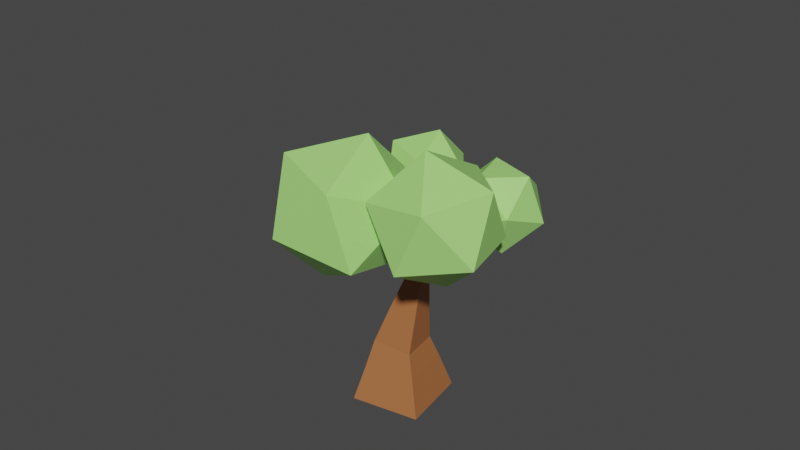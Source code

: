 # Source: Tree.blend  (saved by Blender 3.3.6; exported with 4.5.12 LTS)
import bpy
from mathutils import Matrix  # noqa: F401  (used for matrix-valued properties, if any)

bpy.ops.wm.read_factory_settings(use_empty=True)
scene = bpy.context.scene
scene.name = 'Scene'

# ---- collections
col_collection = bpy.data.collections.new('Collection'); scene.collection.children.link(col_collection)

# ---- materials (node trees are filled in below, after node groups)
mat_material = bpy.data.materials.new('Material')
mat_material.alpha_threshold = 0.0
mat_material.use_transparent_shadow = False
mat_material.line_color = (0.0, 0.0, 0.0, 1.0)
mat_material_009 = bpy.data.materials.new('Material.009')
mat_material_009.use_transparent_shadow = False
mat_material_009.diffuse_color = (0.4117, 0.147, 0.05064, 1.0)
mat_material_009.roughness = 0.5
mat_material_010 = bpy.data.materials.new('Material.010')
mat_material_010.use_transparent_shadow = False
mat_material_010.diffuse_color = (0.3859, 0.8, 0.203, 1.0)
mat_material_010.roughness = 0.5

# ---- material node trees
mat_material.use_nodes = True; mat_material.node_tree.nodes.clear()
_N = mat_material.node_tree.nodes; _L = mat_material.node_tree.links
n0 = _N.new('ShaderNodeOutputMaterial'); n0.name = 'Material Output'; n0.location = (300, 300)
n1 = _N.new('ShaderNodeBsdfPrincipled'); n1.name = 'Principled BSDF'; n1.location = (10, 300)
n1.distribution = 'GGX'
n1.subsurface_method = 'RANDOM_WALK_SKIN'
n1.inputs[2].default_value = 0.4
n1.inputs[3].default_value = 1.45
n1.inputs[27].default_value = (0.0, 0.0, 0.0, 1.0)
n1.inputs[28].default_value = 1.0
_L.new(n1.outputs[0], n0.inputs[0])
n0.is_active_output = True
mat_material_009.use_nodes = True; mat_material_009.node_tree.nodes.clear()
_N = mat_material_009.node_tree.nodes; _L = mat_material_009.node_tree.links
n0 = _N.new('ShaderNodeBsdfPrincipled'); n0.name = 'Principled BSDF'; n0.location = (10, 300)
n0.distribution = 'GGX'
n0.subsurface_method = 'RANDOM_WALK_SKIN'
n0.inputs[0].default_value = (0.4117, 0.147, 0.05064, 1.0)
n0.inputs[3].default_value = 1.45
n0.inputs[27].default_value = (0.0, 0.0, 0.0, 1.0)
n0.inputs[28].default_value = 1.0
n1 = _N.new('ShaderNodeOutputMaterial'); n1.name = 'Material Output'; n1.location = (300, 300)
n2 = _N.new('ShaderNodeNormalMap'); n2.name = 'Normal Map'; n2.location = (-300, -300)
n2.label = 'Normal/Map'
n2.inputs[0].default_value = 0.0
_L.new(n0.outputs[0], n1.inputs[0])
_L.new(n2.outputs[0], n0.inputs[5])
n1.is_active_output = True
mat_material_010.use_nodes = True; mat_material_010.node_tree.nodes.clear()
_N = mat_material_010.node_tree.nodes; _L = mat_material_010.node_tree.links
n0 = _N.new('ShaderNodeBsdfPrincipled'); n0.name = 'Principled BSDF'; n0.location = (10, 300)
n0.distribution = 'GGX'
n0.subsurface_method = 'RANDOM_WALK_SKIN'
n0.inputs[0].default_value = (0.3859, 0.8, 0.203, 1.0)
n0.inputs[3].default_value = 1.45
n0.inputs[27].default_value = (0.0, 0.0, 0.0, 1.0)
n0.inputs[28].default_value = 1.0
n1 = _N.new('ShaderNodeOutputMaterial'); n1.name = 'Material Output'; n1.location = (300, 300)
n2 = _N.new('ShaderNodeNormalMap'); n2.name = 'Normal Map'; n2.location = (-300, -300)
n2.label = 'Normal/Map'
n2.inputs[0].default_value = 0.0
_L.new(n0.outputs[0], n1.inputs[0])
_L.new(n2.outputs[0], n0.inputs[5])
n1.is_active_output = True

# ---- world
world_world = bpy.data.worlds.new('World'); scene.world = world_world
world_world.use_nodes = True; world_world.node_tree.nodes.clear()
_N = world_world.node_tree.nodes; _L = world_world.node_tree.links
n0 = _N.new('ShaderNodeOutputWorld'); n0.name = 'World Output'; n0.location = (300, 300)
n1 = _N.new('ShaderNodeBackground'); n1.name = 'Background'; n1.location = (10, 300)
n1.inputs[0].default_value = (0.05088, 0.05088, 0.05088, 1.0)
_L.new(n1.outputs[0], n0.inputs[0])
n0.is_active_output = True
world_world.color = (0.05088, 0.05088, 0.05088)
world_world.use_sun_shadow = False
world_world.sun_shadow_jitter_overblur = 0.0

# ---- meshes
me_cube = bpy.data.meshes.new('Cube')
me_cube.from_pydata([(1.0, 1.0, 1.0), (1.0, 1.0, -1.0), (1.0, -1.0, 1.0), (1.0, -1.0, -1.0), (-1.0, 1.0, 1.0), (-1.0, 1.0, -1.0), (-1.0, -1.0, 1.0), (-1.0, -1.0, -1.0)], [], [(0, 4, 6, 2), (3, 2, 6, 7), (7, 6, 4, 5), (5, 1, 3, 7), (1, 0, 2, 3), (5, 4, 0, 1)])
_uv = me_cube.uv_layers.new(name='UVMap')
_uv.uv.foreach_set('vector', [0.625, 0.5, 0.875, 0.5, 0.875, 0.75, 0.625, 0.75, 0.375, 0.75, 0.625, 0.75, 0.625, 1.0, 0.375, 1.0, 0.375, 0.0, 0.625, 0.0, 0.625, 0.25, 0.375, 0.25, 0.125, 0.5, 0.375, 0.5, 0.375, 0.75, 0.125, 0.75, 0.375, 0.5, 0.625, 0.5, 0.625, 0.75, 0.375, 0.75, 0.375, 0.25, 0.625, 0.25, 0.625, 0.5, 0.375, 0.5])
me_cube.materials.append(mat_material)
me_cube.use_mirror_vertex_groups = False
me_cube.update()
me_cube_092 = bpy.data.meshes.new('Cube.092')
me_cube_092.from_pydata([(2.345, 1.333, -0.02482), (2.422, -1.515, -0.02482), (-0.4252, -1.592, 0.02482), (-0.5024, 1.256, 0.02482), (1.762, 0.6769, 2.542), (1.804, -0.8917, 2.541), (0.2438, -0.9339, 2.382), (0.2013, 0.6347, 2.384), (-1.446, -0.8793, 6.712), (-1.512, -0.6834, 6.708), (-1.401, -0.6431, 6.878), (-1.335, -0.839, 6.881), (-0.2604, 2.335, 8.39), (-0.1032, 2.201, 8.39), (-0.192, 2.097, 8.545), (-0.3492, 2.231, 8.545), (-1.795, 1.808, 8.365), (-1.687, 1.984, 8.365), (-1.56, 1.906, 8.508), (-1.668, 1.73, 8.508), (1.382, -1.868, 7.998), (1.196, -1.779, 7.998), (1.247, -1.673, 8.168), (1.433, -1.762, 8.168), (2.861, -0.3791, 8.289), (2.938, -0.571, 8.289), (2.823, -0.6171, 8.454), (2.746, -0.4251, 8.454), (-2.74, -1.227, 8.018), (-2.801, -1.03, 8.011), (-2.664, -0.9816, 8.158), (-2.603, -1.179, 8.166), (2.007, 0.9498, 1.42), (2.064, -1.151, 1.42), (-0.03663, -1.208, 1.457), (-0.09351, 0.8929, 1.457), (1.23, 0.446, 3.994), (1.261, -0.6941, 3.992), (0.1483, -0.724, 3.744), (0.1173, 0.4161, 3.746), (0.9306, 0.3125, 4.782), (0.9548, -0.5793, 4.78), (0.08436, -0.6027, 4.586), (0.06008, 0.2891, 4.587), (0.6803, 0.201, 5.44), (0.699, -0.4834, 5.439), (0.03092, -0.5014, 5.29), (0.01228, 0.1831, 5.291), (0.8209, -0.2355, 6.187), (0.6194, -0.6107, 6.187), (0.3714, -0.4775, 6.507), (0.5729, -0.1023, 6.507), (1.034, -0.3764, 6.442), (0.8544, -0.7103, 6.442), (0.6336, -0.5918, 6.727), (0.813, -0.2578, 6.727), (1.216, -0.4971, 6.661), (1.056, -0.7957, 6.661), (0.8583, -0.6897, 6.915), (1.019, -0.3911, 6.915), (1.381, -0.6063, 6.858), (1.238, -0.8729, 6.858), (1.062, -0.7782, 7.086), (1.205, -0.5117, 7.086), (1.534, -0.7077, 7.042), (1.407, -0.9446, 7.042), (1.25, -0.8605, 7.244), (1.378, -0.6237, 7.244), (1.679, -0.8033, 7.215), (1.566, -1.012, 7.215), (1.428, -0.938, 7.393), (1.541, -0.7292, 7.393), (-0.3197, 0.2182, 6.196), (0.02285, 0.4712, 6.196), (0.1811, 0.257, 6.528), (-0.1967, -0.04761, 6.46), (-0.4754, 0.4684, 6.461), (-0.1705, 0.6936, 6.461), (-0.02961, 0.5029, 6.757), (-0.3345, 0.2777, 6.757), (-0.6087, 0.6827, 6.689), (-0.3361, 0.884, 6.689), (-0.2102, 0.7135, 6.953), (-0.4828, 0.5122, 6.953), (-0.7294, 0.8767, 6.895), (-0.486, 1.056, 6.895), (-0.3735, 0.9042, 7.131), (-0.6169, 0.7244, 7.131), (-0.8414, 1.057, 7.086), (-0.6251, 1.216, 7.086), (-0.5252, 1.081, 7.296), (-0.7415, 0.9215, 7.296), (-0.947, 1.226, 7.266), (-0.7563, 1.367, 7.266), (-0.6682, 1.248, 7.451), (-0.8589, 1.107, 7.451), (-0.2541, -0.5522, 6.014), (-0.3985, -0.1606, 6.014), (-0.08752, -0.4907, 6.392), (-0.5457, -0.6319, 6.185), (-0.672, -0.2893, 6.185), (-0.5263, -0.2356, 6.515), (-0.4, -0.5781, 6.515), (-0.7955, -0.7002, 6.331), (-0.9063, -0.3996, 6.331), (-0.7785, -0.3525, 6.621), (-0.6677, -0.653, 6.621), (-1.022, -0.762, 6.463), (-1.118, -0.4994, 6.463), (-1.007, -0.4582, 6.716), (-0.9099, -0.7208, 6.716), (-1.231, -0.8193, 6.585), (-1.315, -0.5921, 6.585), (-1.219, -0.5564, 6.805), (-1.135, -0.7837, 6.805), (-0.8602, 1.634, 7.576), (-0.703, 1.499, 7.576), (-0.7918, 1.395, 7.731), (-0.9323, 1.521, 7.726), (-0.7602, 1.751, 7.712), (-0.603, 1.616, 7.712), (-0.6919, 1.512, 7.867), (-0.849, 1.647, 7.867), (-0.6602, 1.867, 7.847), (-0.503, 1.733, 7.847), (-0.5919, 1.629, 8.002), (-0.7491, 1.764, 8.002), (-0.5603, 1.984, 7.983), (-0.4031, 1.85, 7.983), (-0.4919, 1.746, 8.138), (-0.6491, 1.881, 8.138), (-0.4603, 2.101, 8.119), (-0.3031, 1.967, 8.119), (-0.392, 1.863, 8.274), (-0.5491, 1.997, 8.274), (-0.3603, 2.218, 8.254), (-0.2031, 2.084, 8.254), (-0.292, 1.98, 8.409), (-0.4492, 2.114, 8.409), (-1.151, 1.414, 7.578), (-1.043, 1.59, 7.578), (-1.024, 1.336, 7.721), (-1.258, 1.479, 7.709), (-1.15, 1.656, 7.709), (-1.023, 1.578, 7.852), (-1.131, 1.402, 7.852), (-1.366, 1.545, 7.84), (-1.258, 1.721, 7.84), (-1.13, 1.644, 7.983), (-1.238, 1.467, 7.983), (-1.473, 1.611, 7.972), (-1.365, 1.787, 7.972), (-1.238, 1.709, 8.115), (-1.346, 1.533, 8.115), (-1.58, 1.676, 8.103), (-1.472, 1.853, 8.103), (-1.345, 1.775, 8.246), (-1.453, 1.598, 8.246), (-1.688, 1.742, 8.234), (-1.58, 1.918, 8.234), (-1.452, 1.84, 8.377), (-1.56, 1.664, 8.377), (1.709, -1.187, 7.477), (1.523, -1.098, 7.477), (1.574, -0.9916, 7.647), (1.795, -1.048, 7.651), (1.644, -1.323, 7.581), (1.458, -1.234, 7.581), (1.508, -1.128, 7.751), (1.695, -1.217, 7.751), (1.579, -1.459, 7.685), (1.392, -1.37, 7.685), (1.443, -1.264, 7.856), (1.629, -1.354, 7.856), (1.513, -1.596, 7.79), (1.327, -1.506, 7.79), (1.378, -1.4, 7.96), (1.564, -1.49, 7.96), (1.448, -1.732, 7.894), (1.261, -1.642, 7.894), (1.312, -1.537, 8.064), (1.499, -1.626, 8.064), (1.868, -0.7772, 7.489), (1.945, -0.9692, 7.489), (1.753, -0.8233, 7.655), (2.01, -0.7203, 7.603), (2.087, -0.9123, 7.603), (1.972, -0.9583, 7.769), (1.895, -0.7664, 7.769), (2.152, -0.6635, 7.717), (2.229, -0.8554, 7.717), (2.114, -0.9015, 7.883), (2.037, -0.7095, 7.883), (2.294, -0.6066, 7.832), (2.371, -0.7985, 7.832), (2.256, -0.8446, 7.997), (2.179, -0.6526, 7.997), (2.436, -0.5497, 7.946), (2.512, -0.7417, 7.946), (2.398, -0.7877, 8.112), (2.321, -0.5958, 8.112), (2.577, -0.4928, 8.06), (2.654, -0.6848, 8.06), (2.54, -0.7308, 8.226), (2.463, -0.5389, 8.226), (2.719, -0.436, 8.174), (2.796, -0.6279, 8.174), (2.681, -0.6739, 8.34), (2.605, -0.482, 8.34), (-1.604, -0.922, 6.868), (-1.665, -0.7246, 6.861), (-1.528, -0.6766, 7.008), (-1.467, -0.8741, 7.016), (-1.746, -0.9602, 7.012), (-1.807, -0.7627, 7.004), (-1.67, -0.7148, 7.152), (-1.609, -0.9122, 7.16), (-1.888, -0.9983, 7.156), (-1.949, -0.8008, 7.148), (-1.812, -0.7529, 7.296), (-1.751, -0.9503, 7.304), (-2.03, -1.036, 7.3), (-2.091, -0.839, 7.292), (-1.954, -0.791, 7.44), (-1.893, -0.9885, 7.447), (-2.172, -1.075, 7.443), (-2.233, -0.8771, 7.436), (-2.096, -0.8291, 7.583), (-2.035, -1.027, 7.591), (-2.314, -1.113, 7.587), (-2.375, -0.9152, 7.579), (-2.238, -0.8673, 7.727), (-2.177, -1.065, 7.735), (-2.456, -1.151, 7.731), (-2.517, -0.9533, 7.723), (-2.38, -0.9054, 7.871), (-2.319, -1.103, 7.879), (-2.598, -1.189, 7.875), (-2.659, -0.9915, 7.867), (-2.522, -0.9435, 8.015), (-2.461, -1.141, 8.022)], [], [(43, 40, 36, 39), (42, 43, 39, 38), (44, 51, 48), (41, 42, 38, 37), (163, 164, 70), (96, 46, 49), (46, 45, 49), (50, 98, 49), (98, 96, 49), (141, 117, 118), (117, 141, 95, 94), (47, 73, 44), (40, 41, 37, 36), (39, 36, 4, 7), (74, 50, 51), (38, 39, 7, 6), (97, 46, 96), (97, 47, 46), (74, 75, 50), (75, 98, 50), (37, 38, 6, 5), (97, 72, 47), (72, 73, 47), (36, 37, 5, 4), (7, 4, 32, 35), (75, 72, 97), (6, 7, 35, 34), (5, 6, 34, 33), (165, 184, 164), (4, 5, 33, 32), (95, 141, 139, 92), (183, 68, 182), (35, 32, 0, 3), (34, 35, 3, 2), (33, 34, 2, 1), (183, 165, 162), (93, 92, 139, 140), (32, 33, 1, 0), (31, 30, 29, 28), (27, 26, 25, 24), (183, 162, 69, 68), (45, 44, 48, 49), (23, 22, 21, 20), (19, 18, 17, 16), (74, 51, 44, 73), (94, 116, 117), (15, 14, 13, 12), (0, 1, 2, 3), (164, 184, 71, 70), (182, 68, 71, 184), (116, 94, 93, 115), (162, 163, 70, 69), (115, 93, 140, 118), (44, 45, 41, 40), (45, 46, 42, 41), (46, 47, 43, 42), (47, 44, 40, 43), (52, 53, 49, 48), (53, 54, 50, 49), (54, 55, 51, 50), (55, 52, 48, 51), (56, 57, 53, 52), (57, 58, 54, 53), (58, 59, 55, 54), (59, 56, 52, 55), (60, 61, 57, 56), (61, 62, 58, 57), (62, 63, 59, 58), (63, 60, 56, 59), (64, 65, 61, 60), (65, 66, 62, 61), (66, 67, 63, 62), (67, 64, 60, 63), (68, 69, 65, 64), (69, 70, 66, 65), (70, 71, 67, 66), (71, 68, 64, 67), (76, 77, 73, 72), (77, 78, 74, 73), (78, 79, 75, 74), (79, 76, 72, 75), (80, 81, 77, 76), (81, 82, 78, 77), (82, 83, 79, 78), (83, 80, 76, 79), (84, 85, 81, 80), (85, 86, 82, 81), (86, 87, 83, 82), (87, 84, 80, 83), (88, 89, 85, 84), (89, 90, 86, 85), (90, 91, 87, 86), (91, 88, 84, 87), (92, 93, 89, 88), (93, 94, 90, 89), (94, 95, 91, 90), (95, 92, 88, 91), (99, 100, 97, 96), (100, 101, 75, 97), (101, 102, 98, 75), (102, 99, 96, 98), (103, 104, 100, 99), (104, 105, 101, 100), (105, 106, 102, 101), (106, 103, 99, 102), (107, 108, 104, 103), (108, 109, 105, 104), (109, 110, 106, 105), (110, 107, 103, 106), (111, 112, 108, 107), (112, 113, 109, 108), (113, 114, 110, 109), (114, 111, 107, 110), (8, 9, 112, 111), (9, 10, 113, 112), (10, 11, 114, 113), (11, 8, 111, 114), (119, 120, 116, 115), (120, 121, 117, 116), (121, 122, 118, 117), (122, 119, 115, 118), (123, 124, 120, 119), (124, 125, 121, 120), (125, 126, 122, 121), (126, 123, 119, 122), (127, 128, 124, 123), (128, 129, 125, 124), (129, 130, 126, 125), (130, 127, 123, 126), (131, 132, 128, 127), (132, 133, 129, 128), (133, 134, 130, 129), (134, 131, 127, 130), (135, 136, 132, 131), (136, 137, 133, 132), (137, 138, 134, 133), (138, 135, 131, 134), (12, 13, 136, 135), (13, 14, 137, 136), (14, 15, 138, 137), (15, 12, 135, 138), (142, 143, 140, 139), (143, 144, 118, 140), (144, 145, 141, 118), (145, 142, 139, 141), (146, 147, 143, 142), (147, 148, 144, 143), (148, 149, 145, 144), (149, 146, 142, 145), (150, 151, 147, 146), (151, 152, 148, 147), (152, 153, 149, 148), (153, 150, 146, 149), (154, 155, 151, 150), (155, 156, 152, 151), (156, 157, 153, 152), (157, 154, 150, 153), (158, 159, 155, 154), (159, 160, 156, 155), (160, 161, 157, 156), (161, 158, 154, 157), (16, 17, 159, 158), (17, 18, 160, 159), (18, 19, 161, 160), (19, 16, 158, 161), (166, 167, 163, 162), (167, 168, 164, 163), (168, 169, 165, 164), (169, 166, 162, 165), (170, 171, 167, 166), (171, 172, 168, 167), (172, 173, 169, 168), (173, 170, 166, 169), (174, 175, 171, 170), (175, 176, 172, 171), (176, 177, 173, 172), (177, 174, 170, 173), (178, 179, 175, 174), (179, 180, 176, 175), (180, 181, 177, 176), (181, 178, 174, 177), (20, 21, 179, 178), (21, 22, 180, 179), (22, 23, 181, 180), (23, 20, 178, 181), (185, 186, 183, 182), (186, 187, 165, 183), (187, 188, 184, 165), (188, 185, 182, 184), (189, 190, 186, 185), (190, 191, 187, 186), (191, 192, 188, 187), (192, 189, 185, 188), (193, 194, 190, 189), (194, 195, 191, 190), (195, 196, 192, 191), (196, 193, 189, 192), (197, 198, 194, 193), (198, 199, 195, 194), (199, 200, 196, 195), (200, 197, 193, 196), (201, 202, 198, 197), (202, 203, 199, 198), (203, 204, 200, 199), (204, 201, 197, 200), (205, 206, 202, 201), (206, 207, 203, 202), (207, 208, 204, 203), (208, 205, 201, 204), (24, 25, 206, 205), (25, 26, 207, 206), (26, 27, 208, 207), (27, 24, 205, 208), (209, 210, 9, 8), (210, 211, 10, 9), (211, 212, 11, 10), (212, 209, 8, 11), (213, 214, 210, 209), (214, 215, 211, 210), (215, 216, 212, 211), (216, 213, 209, 212), (217, 218, 214, 213), (218, 219, 215, 214), (219, 220, 216, 215), (220, 217, 213, 216), (221, 222, 218, 217), (222, 223, 219, 218), (223, 224, 220, 219), (224, 221, 217, 220), (225, 226, 222, 221), (226, 227, 223, 222), (227, 228, 224, 223), (228, 225, 221, 224), (229, 230, 226, 225), (230, 231, 227, 226), (231, 232, 228, 227), (232, 229, 225, 228), (233, 234, 230, 229), (234, 235, 231, 230), (235, 236, 232, 231), (236, 233, 229, 232), (237, 238, 234, 233), (238, 239, 235, 234), (239, 240, 236, 235), (240, 237, 233, 236), (28, 29, 238, 237), (29, 30, 239, 238), (30, 31, 240, 239), (31, 28, 237, 240)])
me_cube_092.polygons.foreach_set('use_smooth', [True] * 249)
_k = set([(0, 1), (0, 3), (0, 32), (1, 2), (1, 33), (2, 3), (2, 34), (3, 35), (4, 5), (4, 7), (4, 32), (4, 36), (5, 6), (5, 33), (5, 37), (6, 7), (6, 34), (6, 38), (7, 35), (7, 39), (8, 9), (8, 111), (8, 209), (9, 10), (9, 112), (9, 210), (10, 11), (10, 113), (10, 211), (11, 114), (11, 212), (12, 13), (12, 15), (12, 135), (13, 14), (13, 136), (14, 15), (14, 137), (15, 138), (16, 17), (16, 19), (16, 158), (17, 18), (17, 159), (18, 19), (18, 160), (19, 161), (20, 21), (20, 23), (20, 178), (21, 22), (21, 179), (22, 23), (22, 180), (23, 181), (24, 25), (24, 27), (24, 205), (25, 26), (25, 206), (26, 27), (26, 207), (27, 208), (28, 29), (28, 31), (28, 237), (29, 30), (29, 238), (30, 31), (30, 239), (31, 240), (32, 33), (34, 35), (36, 40), (37, 41), (38, 42), (39, 43), (40, 44), (41, 45), (42, 46), (43, 47), (44, 45), (44, 47), (44, 48), (44, 51), (44, 73), (45, 46), (45, 49), (46, 47), (46, 49), (46, 96), (46, 97), (47, 72), (47, 73), (47, 97), (48, 49), (48, 51), (48, 52), (49, 50), (49, 53), (49, 96), (49, 98), (50, 51), (50, 54), (50, 74), (50, 75), (50, 98), (51, 55), (51, 74), (52, 56), (53, 57), (54, 58), (55, 59), (56, 60), (57, 61), (58, 62), (59, 63), (60, 64), (61, 65), (62, 66), (63, 67), (64, 68), (65, 69), (66, 70), (67, 71), (68, 69), (68, 71), (68, 182), (68, 183), (69, 70), (69, 162), (70, 71), (70, 163), (70, 164), (71, 184), (72, 73), (72, 75), (72, 76), (72, 97), (73, 74), (73, 77), (74, 75), (74, 78), (75, 79), (75, 97), (75, 98), (75, 101), (76, 79), (76, 80), (77, 81), (78, 79), (78, 82), (79, 83), (80, 84), (81, 85), (82, 86), (83, 87), (84, 88), (85, 89), (86, 90), (87, 91), (88, 92), (89, 93), (90, 94), (91, 95), (92, 93), (92, 95), (92, 139), (93, 94), (93, 115), (93, 140), (94, 95), (94, 116), (94, 117), (95, 141), (96, 97), (96, 98), (96, 99), (97, 100), (98, 102), (99, 103), (100, 101), (100, 104), (101, 102), (101, 105), (102, 106), (103, 107), (104, 108), (105, 109), (106, 110), (107, 111), (108, 112), (109, 113), (110, 114), (115, 116), (115, 118), (115, 119), (116, 117), (116, 120), (117, 118), (117, 121), (117, 141), (118, 122), (118, 140), (118, 141), (118, 144), (119, 122), (119, 123), (120, 124), (121, 122), (121, 125), (122, 126), (123, 127), (124, 128), (125, 129), (126, 130), (127, 131), (128, 132), (129, 133), (130, 134), (131, 135), (132, 136), (133, 137), (134, 138), (139, 140), (139, 141), (139, 142), (140, 143), (141, 145), (142, 146), (143, 147), (144, 145), (144, 148), (145, 149), (146, 150), (147, 151), (148, 152), (149, 153), (150, 154), (151, 155), (152, 156), (153, 157), (154, 158), (155, 159), (156, 160), (157, 161), (162, 163), (162, 165), (162, 166), (162, 183), (163, 164), (163, 167), (164, 165), (164, 168), (164, 184), (165, 169), (165, 183), (165, 184), (165, 187), (166, 169), (166, 170), (167, 171), (168, 169), (168, 172), (169, 173), (170, 174), (171, 175), (172, 176), (173, 177), (174, 178), (175, 179), (176, 180), (177, 181), (182, 183), (182, 184), (182, 185), (183, 186), (184, 188), (185, 189), (186, 187), (186, 190), (187, 188), (187, 191), (188, 192), (189, 193), (190, 194), (191, 195), (192, 196), (193, 197), (194, 198), (195, 199), (196, 200), (197, 201), (198, 202), (199, 203), (200, 204), (201, 205), (202, 206), (203, 207), (204, 208), (209, 213), (210, 214), (211, 215), (212, 216), (213, 217), (214, 218), (215, 219), (216, 220), (217, 221), (218, 222), (219, 223), (220, 224), (221, 225), (222, 226), (223, 227), (224, 228), (225, 229), (226, 230), (227, 231), (228, 232), (229, 233), (230, 234), (231, 235), (232, 236), (233, 237), (234, 238), (235, 239), (236, 240)])
me_cube_092.attributes.new('sharp_edge', 'BOOLEAN', 'EDGE').data.foreach_set('value', [ (min(e.vertices), max(e.vertices)) in _k for e in me_cube_092.edges])
me_cube_092.materials.append(mat_material_009)
me_cube_092.update()
me_cube_092.normals_split_custom_set([tuple(v) for v in zip(*[iter([-0.05892, 0.9877, 0.1449, -0.05892, 0.9877, 0.1449, -0.05851, 0.9877, 0.145, -0.05846, 0.9877, 0.1451, -0.9971, -0.02704, -0.07183, -0.9971, -0.02704, -0.07183, -0.9971, -0.02704, -0.07151, -0.9971, -0.02704, -0.07151, 0.6954, 0.6698, 0.2605, 0.6954, 0.6698, 0.2605, 0.6954, 0.6698, 0.2605, -0.005093, -0.9898, 0.1421, -0.005093, -0.9898, 0.1421, -0.004649, -0.9898, 0.1422, -0.004658, -0.9898, 0.1422, -0.8571, -0.2817, 0.4313, -0.8571, -0.2817, 0.4313, -0.8571, -0.2817, 0.4313, -0.0491, -0.9948, -0.08899, -0.0491, -0.9948, -0.08899, -0.0491, -0.9948, -0.08899, 0.06242, -0.985, -0.1609, 0.06242, -0.985, -0.1609, 0.06242, -0.985, -0.1609, -0.05902, -0.9369, 0.3447, -0.05902, -0.9369, 0.3447, -0.05902, -0.9369, 0.3447, -0.1057, -0.9731, 0.2049, -0.1057, -0.9731, 0.2049, -0.1057, -0.9731, 0.2049, -0.04306, -0.006835, 0.999, -0.04306, -0.006835, 0.999, -0.04306, -0.006835, 0.999, 0.3152, -0.6986, 0.6423, 0.3152, -0.6986, 0.6423, 0.3152, -0.6986, 0.6423, 0.3152, -0.6986, 0.6423, 0.04214, 0.9519, -0.3036, 0.04214, 0.9519, -0.3036, 0.04214, 0.9519, -0.3036, 0.933, 0.02489, 0.3589, 0.933, 0.02489, 0.3589, 0.9332, 0.0249, 0.3584, 0.9332, 0.0249, 0.3584, -0.05846, 0.9877, 0.1451, -0.05851, 0.9877, 0.145, -0.04903, 0.9879, 0.1471, -0.04903, 0.9879, 0.1471, 0.03698, -0.01986, 0.9991, 0.03698, -0.01986, 0.9991, 0.03698, -0.01986, 0.9991, -0.9971, -0.02704, -0.07151, -0.9971, -0.02704, -0.07151, -0.9975, -0.02702, -0.06584, -0.9975, -0.02702, -0.06584, -0.8731, -0.322, -0.366, -0.8731, -0.322, -0.366, -0.8731, -0.322, -0.366, -0.8647, -0.02283, -0.5017, -0.8647, -0.02283, -0.5017, -0.8647, -0.02283, -0.5017, -0.1281, -0.06234, 0.9898, -0.1281, -0.06234, 0.9898, -0.1281, -0.06234, 0.9898, -0.2315, -0.2032, 0.9514, -0.2315, -0.2032, 0.9514, -0.2315, -0.2032, 0.9514, -0.004658, -0.9898, 0.1422, -0.004649, -0.9898, 0.1422, 0.004736, -0.9895, 0.1444, 0.004736, -0.9895, 0.1444, -0.8775, 0.3431, -0.3352, -0.8775, 0.3431, -0.3352, -0.8775, 0.3431, -0.3352, -0.5765, 0.7805, -0.2418, -0.5765, 0.7805, -0.2418, -0.5765, 0.7805, -0.2418, 0.9332, 0.0249, 0.3584, 0.9332, 0.0249, 0.3584, 0.9374, 0.0251, 0.3474, 0.9374, 0.0251, 0.3474, -0.03453, 0.9672, 0.2516, -0.03453, 0.9672, 0.2516, -0.03364, 0.9673, 0.2515, -0.03357, 0.9673, 0.2515, -0.9101, -0.009402, 0.4143, -0.9101, -0.009402, 0.4143, -0.9101, -0.009402, 0.4143, -0.9546, -0.02595, 0.2967, -0.9546, -0.02595, 0.2967, -0.9546, -0.02595, 0.2967, -0.9546, -0.02595, 0.2967, 0.01781, -0.9676, 0.2518, 0.01781, -0.9676, 0.2518, 0.0188, -0.9676, 0.2518, 0.01873, -0.9676, 0.2518, -0.02278, -0.02132, 0.9995, -0.02278, -0.02132, 0.9995, -0.02278, -0.02132, 0.9995, 0.9753, 0.02635, 0.2194, 0.9753, 0.02635, 0.2194, 0.9753, 0.02635, 0.2194, 0.9753, 0.02635, 0.2194, -0.7133, -0.6992, 0.04828, -0.7133, -0.6992, 0.04828, -0.7133, -0.6992, 0.04828, -0.7133, -0.6992, 0.04828, 0.7686, 0.308, -0.5607, 0.7686, 0.308, -0.5607, 0.7686, 0.308, -0.5607, -0.03357, 0.9673, 0.2515, -0.03364, 0.9673, 0.2515, -0.02182, 0.9676, 0.2515, -0.02182, 0.9676, 0.2515, -0.963, -0.02607, 0.2683, -0.963, -0.02607, 0.2683, -0.963, -0.02607, 0.2683, -0.963, -0.02607, 0.2683, 0.01873, -0.9676, 0.2518, 0.0188, -0.9676, 0.2518, 0.03058, -0.9674, 0.2515, 0.03058, -0.9674, 0.2515, 0.6502, -0.7169, 0.2517, 0.6502, -0.7169, 0.2517, 0.6502, -0.7169, 0.2517, -0.5089, 0.4789, -0.7153, -0.5089, 0.4789, -0.7153, -0.5089, 0.4789, -0.7153, -0.5089, 0.4789, -0.7153, 0.9717, 0.02631, 0.2346, 0.9717, 0.02631, 0.2346, 0.9717, 0.02631, 0.2346, 0.9717, 0.02631, 0.2346, -0.6906, -0.1854, 0.6991, -0.6906, -0.1854, 0.6991, -0.6906, -0.1854, 0.6991, -0.6906, -0.1854, 0.6991, 0.7436, 0.298, 0.5985, 0.7436, 0.298, 0.5985, 0.7436, 0.298, 0.5985, 0.7436, 0.298, 0.5985, 0.5596, -0.4358, -0.7049, 0.5596, -0.4358, -0.7049, 0.5596, -0.4358, -0.7049, 0.5596, -0.4358, -0.7049, 0.9801, -0.1691, -0.1038, 0.9801, -0.1691, -0.1038, 0.9801, -0.1691, -0.1038, 0.9801, -0.1691, -0.1038, -0.3562, -0.742, 0.568, -0.3562, -0.742, 0.568, -0.3562, -0.742, 0.568, -0.3562, -0.742, 0.568, -0.5904, 0.3609, 0.7219, -0.5904, 0.3609, 0.7219, -0.5904, 0.3609, 0.7219, -0.5904, 0.3609, 0.7219, 0.6276, 0.7373, 0.25, 0.6276, 0.7373, 0.25, 0.6276, 0.7373, 0.25, 0.6276, 0.7373, 0.25, 0.8905, -0.09836, 0.4442, 0.8905, -0.09836, 0.4442, 0.8905, -0.09836, 0.4442, 0.4874, 0.5702, 0.6613, 0.4874, 0.5702, 0.6613, 0.4874, 0.5702, 0.6613, 0.4874, 0.5702, 0.6613, -0.01742, -0.0004716, -0.9998, -0.01742, -0.0004716, -0.9998, -0.01742, -0.0004716, -0.9998, -0.01742, -0.0004716, -0.9998, -0.6459, 0.487, 0.5879, -0.6459, 0.487, 0.5879, -0.6459, 0.487, 0.5879, -0.6459, 0.487, 0.5879, 0.139, 0.9901, 0.02137, 0.139, 0.9901, 0.02137, 0.139, 0.9901, 0.02137, 0.139, 0.9901, 0.02137, 0.7879, 0.5062, -0.3507, 0.7879, 0.5062, -0.3507, 0.7879, 0.5062, -0.3507, 0.7879, 0.5062, -0.3507, -0.5653, -0.7519, -0.3394, -0.5653, -0.7519, -0.3394, -0.5653, -0.7519, -0.3394, -0.5653, -0.7519, -0.3394, -0.2163, 0.8982, -0.3828, -0.2163, 0.8982, -0.3828, -0.2163, 0.8982, -0.3828, -0.2163, 0.8982, -0.3828, 0.933, 0.02489, 0.3589, 0.933, 0.02489, 0.3589, 0.933, 0.02489, 0.3589, 0.933, 0.02489, 0.3589, -0.005093, -0.9898, 0.1421, -0.005093, -0.9898, 0.1421, -0.005093, -0.9898, 0.1421, -0.005093, -0.9898, 0.1421, -0.9971, -0.02704, -0.07183, -0.9971, -0.02704, -0.07183, -0.9971, -0.02704, -0.07183, -0.9971, -0.02704, -0.07183, -0.05892, 0.9877, 0.1449, -0.05892, 0.9877, 0.1449, -0.05892, 0.9877, 0.1449, -0.05892, 0.9877, 0.1449, 0.6241, -0.3352, -0.7057, 0.6241, -0.3352, -0.7057, 0.6241, -0.3352, -0.7057, 0.6241, -0.3352, -0.7057, -0.4291, -0.9022, 0.04301, -0.4291, -0.9022, 0.04301, -0.4291, -0.9022, 0.04301, -0.4291, -0.9022, 0.04301, -0.5381, 0.289, 0.7918, -0.5381, 0.289, 0.7918, -0.5381, 0.289, 0.7918, -0.5381, 0.289, 0.7918, 0.5152, 0.856, 0.04301, 0.5152, 0.856, 0.04301, 0.5152, 0.856, 0.04301, 0.5152, 0.856, 0.04301, 0.6241, -0.3352, -0.7057, 0.6241, -0.3352, -0.7057, 0.6241, -0.3352, -0.7057, 0.6241, -0.3352, -0.7057, -0.4291, -0.9022, 0.04301, -0.4291, -0.9022, 0.04301, -0.4291, -0.9022, 0.04301, -0.4291, -0.9022, 0.04301, -0.5381, 0.289, 0.7918, -0.5381, 0.289, 0.7918, -0.5381, 0.289, 0.7918, -0.5381, 0.289, 0.7918, 0.5152, 0.856, 0.04301, 0.5152, 0.856, 0.04301, 0.5152, 0.856, 0.04301, 0.5152, 0.856, 0.04301, 0.6241, -0.3352, -0.7057, 0.6241, -0.3352, -0.7057, 0.6241, -0.3352, -0.7057, 0.6241, -0.3352, -0.7057, -0.4291, -0.9022, 0.04301, -0.4291, -0.9022, 0.04301, -0.4291, -0.9022, 0.04301, -0.4291, -0.9022, 0.04301, -0.5381, 0.289, 0.7918, -0.5381, 0.289, 0.7918, -0.5381, 0.289, 0.7918, -0.5381, 0.289, 0.7918, 0.5152, 0.856, 0.04301, 0.5152, 0.856, 0.04301, 0.5152, 0.856, 0.04301, 0.5152, 0.856, 0.04301, 0.6241, -0.3352, -0.7057, 0.6241, -0.3352, -0.7057, 0.6241, -0.3352, -0.7057, 0.6241, -0.3352, -0.7057, -0.4291, -0.9022, 0.04301, -0.4291, -0.9022, 0.04301, -0.4291, -0.9022, 0.04301, -0.4291, -0.9022, 0.04301, -0.5381, 0.289, 0.7918, -0.5381, 0.289, 0.7918, -0.5381, 0.289, 0.7918, -0.5381, 0.289, 0.7918, 0.5152, 0.856, 0.04301, 0.5152, 0.856, 0.04301, 0.5152, 0.856, 0.04301, 0.5152, 0.856, 0.04301, 0.6241, -0.3352, -0.7057, 0.6241, -0.3352, -0.7057, 0.6241, -0.3352, -0.7057, 0.6241, -0.3352, -0.7057, -0.4291, -0.9022, 0.04301, -0.4291, -0.9022, 0.04301, -0.4291, -0.9022, 0.04301, -0.4291, -0.9022, 0.04301, -0.5381, 0.289, 0.7918, -0.5381, 0.289, 0.7918, -0.5381, 0.289, 0.7918, -0.5381, 0.289, 0.7918, 0.5152, 0.856, 0.04301, 0.5152, 0.856, 0.04301, 0.5152, 0.856, 0.04301, 0.5152, 0.856, 0.04301, -0.3984, 0.5394, -0.7419, -0.3984, 0.5394, -0.7419, -0.3984, 0.5394, -0.7419, -0.3984, 0.5394, -0.7419, 0.7756, 0.6302, 0.03701, 0.7756, 0.6302, 0.03701, 0.7756, 0.6302, 0.03701, 0.7756, 0.6302, 0.03701, 0.328, -0.5237, 0.7862, 0.328, -0.5237, 0.7862, 0.328, -0.5237, 0.7862, 0.328, -0.5237, 0.7862, -0.8795, -0.475, 0.02716, -0.8795, -0.475, 0.02716, -0.8795, -0.475, 0.02716, -0.8795, -0.475, 0.02716, -0.3984, 0.5394, -0.7419, -0.3984, 0.5394, -0.7419, -0.3984, 0.5394, -0.7419, -0.3984, 0.5394, -0.7419, 0.7756, 0.6302, 0.03701, 0.7756, 0.6302, 0.03701, 0.7756, 0.6302, 0.03701, 0.7756, 0.6302, 0.03701, 0.3435, -0.4651, 0.8159, 0.3435, -0.4651, 0.8159, 0.3435, -0.4651, 0.8159, 0.3435, -0.4651, 0.8159, -0.8304, -0.5559, 0.03701, -0.8304, -0.5559, 0.03701, -0.8304, -0.5559, 0.03701, -0.8304, -0.5559, 0.03701, -0.3984, 0.5394, -0.7419, -0.3984, 0.5394, -0.7419, -0.3984, 0.5394, -0.7419, -0.3984, 0.5394, -0.7419, 0.7756, 0.6302, 0.03701, 0.7756, 0.6302, 0.03701, 0.7756, 0.6302, 0.03701, 0.7756, 0.6302, 0.03701, 0.3435, -0.4651, 0.8159, 0.3435, -0.4651, 0.8159, 0.3435, -0.4651, 0.8159, 0.3435, -0.4651, 0.8159, -0.8304, -0.5559, 0.03701, -0.8304, -0.5559, 0.03701, -0.8304, -0.5559, 0.03701, -0.8304, -0.5559, 0.03701, -0.3984, 0.5394, -0.7419, -0.3984, 0.5394, -0.7419, -0.3984, 0.5394, -0.7419, -0.3984, 0.5394, -0.7419, 0.7756, 0.6302, 0.03701, 0.7756, 0.6302, 0.03701, 0.7756, 0.6302, 0.03701, 0.7756, 0.6302, 0.03701, 0.3435, -0.4651, 0.8159, 0.3435, -0.4651, 0.8159, 0.3435, -0.4651, 0.8159, 0.3435, -0.4651, 0.8159, -0.8304, -0.5559, 0.03701, -0.8304, -0.5559, 0.03701, -0.8304, -0.5559, 0.03701, -0.8304, -0.5559, 0.03701, -0.3984, 0.5394, -0.7419, -0.3984, 0.5394, -0.7419, -0.3984, 0.5394, -0.7419, -0.3984, 0.5394, -0.7419, 0.7756, 0.6302, 0.03701, 0.7756, 0.6302, 0.03701, 0.7756, 0.6302, 0.03701, 0.7756, 0.6302, 0.03701, 0.3435, -0.4651, 0.8159, 0.3435, -0.4651, 0.8159, 0.3435, -0.4651, 0.8159, 0.3435, -0.4651, 0.8159, -0.8304, -0.5559, 0.03701, -0.8304, -0.5559, 0.03701, -0.8304, -0.5559, 0.03701, -0.8304, -0.5559, 0.03701, -0.462, -0.1704, -0.8704, -0.462, -0.1704, -0.8704, -0.462, -0.1704, -0.8704, -0.462, -0.1704, -0.8704, -0.4603, 0.8876, 0.01541, -0.4603, 0.8876, 0.01541, -0.4603, 0.8876, 0.01541, -0.4603, 0.8876, 0.01541, 0.2685, -0.002963, 0.9633, 0.2685, -0.002963, 0.9633, 0.2685, -0.002963, 0.9633, 0.2685, -0.002963, 0.9633, 0.281, -0.9592, 0.03211, 0.281, -0.9592, 0.03211, 0.281, -0.9592, 0.03211, 0.281, -0.9592, 0.03211, -0.462, -0.1704, -0.8704, -0.462, -0.1704, -0.8704, -0.462, -0.1704, -0.8704, -0.462, -0.1704, -0.8704, -0.4092, 0.9119, 0.03211, -0.4092, 0.9119, 0.03211, -0.4092, 0.9119, 0.03211, -0.4092, 0.9119, 0.03211, 0.3338, 0.1231, 0.9346, 0.3338, 0.1231, 0.9346, 0.3338, 0.1231, 0.9346, 0.3338, 0.1231, 0.9346, 0.2809, -0.9592, 0.03211, 0.2809, -0.9592, 0.03211, 0.281, -0.9592, 0.03211, 0.281, -0.9592, 0.03211, -0.462, -0.1704, -0.8704, -0.462, -0.1704, -0.8704, -0.462, -0.1704, -0.8704, -0.462, -0.1704, -0.8704, -0.4092, 0.9119, 0.03211, -0.4092, 0.9119, 0.03211, -0.4092, 0.9119, 0.03211, -0.4092, 0.9119, 0.03211, 0.3338, 0.1231, 0.9346, 0.3338, 0.1231, 0.9346, 0.3338, 0.1231, 0.9346, 0.3338, 0.1231, 0.9346, 0.2809, -0.9592, 0.03211, 0.2809, -0.9592, 0.03211, 0.2809, -0.9592, 0.03211, 0.2809, -0.9592, 0.03211, -0.4622, -0.1705, -0.8702, -0.4622, -0.1705, -0.8702, -0.462, -0.1704, -0.8704, -0.462, -0.1704, -0.8704, -0.4074, 0.9124, 0.03903, -0.4074, 0.9124, 0.03907, -0.4092, 0.9119, 0.03211, -0.4092, 0.9119, 0.03211, 0.322, 0.1215, 0.9389, 0.322, 0.1215, 0.9389, 0.3338, 0.1231, 0.9346, 0.3338, 0.1231, 0.9346, 0.2822, -0.9588, 0.03387, 0.2822, -0.9588, 0.03388, 0.2809, -0.9592, 0.03211, 0.2809, -0.9592, 0.03211, -0.4624, -0.1707, -0.8701, -0.4624, -0.1707, -0.8701, -0.4622, -0.1705, -0.8702, -0.4622, -0.1705, -0.8702, -0.4074, 0.9124, 0.03925, -0.4074, 0.9124, 0.03925, -0.4074, 0.9124, 0.03907, -0.4074, 0.9124, 0.03903, 0.3217, 0.1215, 0.939, 0.3217, 0.1215, 0.939, 0.322, 0.1215, 0.9389, 0.322, 0.1215, 0.9389, 0.2937, -0.9552, 0.03645, 0.2937, -0.9552, 0.03645, 0.2822, -0.9588, 0.03388, 0.2822, -0.9588, 0.03387, 0.4297, 0.5027, -0.7501, 0.4297, 0.5027, -0.7501, 0.4297, 0.5027, -0.7501, 0.4297, 0.5027, -0.7501, 0.7601, -0.6498, -7.027e-07, 0.7601, -0.6498, -7.027e-07, 0.7601, -0.6498, -3.514e-07, 0.7601, -0.6498, -3.514e-07, -0.4508, -0.5012, 0.7386, -0.4508, -0.5012, 0.7386, -0.4508, -0.5012, 0.7386, -0.4508, -0.5012, 0.7386, -0.7999, 0.6002, 0.003739, -0.7999, 0.6002, 0.003739, -0.7999, 0.6002, 0.003739, -0.7999, 0.6002, 0.003739, 0.4297, 0.5027, -0.7501, 0.4297, 0.5027, -0.7501, 0.4297, 0.5027, -0.7501, 0.4297, 0.5027, -0.7501, 0.7601, -0.6498, -7.027e-07, 0.7601, -0.6498, -7.027e-07, 0.7601, -0.6498, -7.027e-07, 0.7601, -0.6498, -7.027e-07, -0.4297, -0.5027, 0.7501, -0.4297, -0.5027, 0.7501, -0.4297, -0.5027, 0.7501, -0.4297, -0.5027, 0.7501, -0.7601, 0.6498, 7.238e-14, -0.7601, 0.6498, 1.049e-12, -0.7601, 0.6498, 7.027e-07, -0.7601, 0.6498, 7.027e-07, 0.4297, 0.5027, -0.7501, 0.4297, 0.5027, -0.7501, 0.4297, 0.5027, -0.7501, 0.4297, 0.5027, -0.7501, 0.7601, -0.6498, -1.757e-07, 0.7601, -0.6498, -1.757e-07, 0.7601, -0.6498, -7.027e-07, 0.7601, -0.6498, -7.027e-07, -0.4297, -0.5027, 0.7501, -0.4297, -0.5027, 0.7501, -0.4297, -0.5027, 0.7501, -0.4297, -0.5027, 0.7501, -0.7601, 0.6498, -1.757e-07, -0.7601, 0.6498, -1.757e-07, -0.7601, 0.6498, 1.049e-12, -0.7601, 0.6498, 7.238e-14, 0.4297, 0.5027, -0.7501, 0.4297, 0.5027, -0.7501, 0.4297, 0.5027, -0.7501, 0.4297, 0.5027, -0.7501, 0.7601, -0.6498, -1.757e-07, 0.7601, -0.6498, -1.757e-07, 0.7601, -0.6498, -1.757e-07, 0.7601, -0.6498, -1.757e-07, -0.4297, -0.5027, 0.7501, -0.4297, -0.5027, 0.7501, -0.4297, -0.5027, 0.7501, -0.4297, -0.5027, 0.7501, -0.7601, 0.6498, 1.757e-07, -0.7601, 0.6498, 1.757e-07, -0.7601, 0.6498, -1.757e-07, -0.7601, 0.6498, -1.757e-07, 0.4297, 0.5027, -0.7501, 0.4297, 0.5027, -0.7501, 0.4297, 0.5027, -0.7501, 0.4297, 0.5027, -0.7501, 0.7601, -0.6498, -1.757e-07, 0.7601, -0.6498, -1.757e-07, 0.7601, -0.6498, -1.757e-07, 0.7601, -0.6498, -1.757e-07, -0.4297, -0.5027, 0.7501, -0.4297, -0.5027, 0.7501, -0.4297, -0.5027, 0.7501, -0.4297, -0.5027, 0.7501, -0.7601, 0.6498, -1.757e-07, -0.7601, 0.6498, -1.757e-07, -0.7601, 0.6498, 1.757e-07, -0.7601, 0.6498, 1.757e-07, 0.4297, 0.5027, -0.7501, 0.4297, 0.5027, -0.7501, 0.4297, 0.5027, -0.7501, 0.4297, 0.5027, -0.7501, 0.7601, -0.6498, 0.0, 0.7601, -0.6498, 0.0, 0.7601, -0.6498, -1.757e-07, 0.7601, -0.6498, -1.757e-07, -0.4297, -0.5027, 0.7501, -0.4297, -0.5027, 0.7501, -0.4297, -0.5027, 0.7501, -0.4297, -0.5027, 0.7501, -0.7601, 0.6498, -3.513e-07, -0.7601, 0.6498, -3.513e-07, -0.7601, 0.6498, -1.757e-07, -0.7601, 0.6498, -1.757e-07, -0.616, 0.3766, -0.692, -0.616, 0.3766, -0.692, -0.616, 0.3766, -0.692, -0.616, 0.3766, -0.692, 0.5238, 0.8518, -0.0002231, 0.5238, 0.8519, -0.0002188, 0.526, 0.8505, -0.0004458, 0.526, 0.8505, -0.0004458, 0.6456, -0.3651, 0.6707, 0.6456, -0.3651, 0.6707, 0.6456, -0.3651, 0.6707, 0.6456, -0.3651, 0.6707, -0.5216, -0.8532, -3.8e-13, -0.5216, -0.8532, -4.704e-13, -0.5216, -0.8532, 3.964e-07, -0.5216, -0.8532, 3.964e-07, -0.616, 0.3766, -0.6919, -0.616, 0.3766, -0.6919, -0.616, 0.3766, -0.692, -0.616, 0.3766, -0.692, 0.5216, 0.8532, -1.248e-12, 0.5216, 0.8532, -9.409e-13, 0.5238, 0.8519, -0.0002188, 0.5238, 0.8518, -0.0002231, 0.616, -0.3766, 0.6919, 0.616, -0.3766, 0.6919, 0.616, -0.3766, 0.6919, 0.616, -0.3766, 0.6919, -0.5216, -0.8532, -1.375e-12, -0.5216, -0.8532, -1.683e-12, -0.5216, -0.8532, -4.704e-13, -0.5216, -0.8532, -3.8e-13, -0.616, 0.3766, -0.6919, -0.616, 0.3766, -0.6919, -0.616, 0.3766, -0.6919, -0.616, 0.3766, -0.6919, 0.5216, 0.8532, -9.952e-13, 0.5216, 0.8532, -1.14e-12, 0.5216, 0.8532, -9.409e-13, 0.5216, 0.8532, -1.248e-12, 0.616, -0.3766, 0.6919, 0.616, -0.3766, 0.6919, 0.616, -0.3766, 0.6919, 0.616, -0.3766, 0.6919, -0.5216, -0.8532, -1.158e-12, -0.5216, -0.8532, -1.031e-12, -0.5216, -0.8532, -1.683e-12, -0.5216, -0.8532, -1.375e-12, -0.616, 0.3766, -0.6919, -0.616, 0.3766, -0.6919, -0.616, 0.3766, -0.6919, -0.616, 0.3766, -0.6919, 0.5216, 0.8532, -1.122e-12, 0.5216, 0.8532, -7.961e-13, 0.5216, 0.8532, -1.14e-12, 0.5216, 0.8532, -9.952e-13, 0.616, -0.3766, 0.6919, 0.616, -0.3766, 0.6919, 0.616, -0.3766, 0.6919, 0.616, -0.3766, 0.6919, -0.5216, -0.8532, -7.057e-13, -0.5216, -0.8532, -1.031e-12, -0.5216, -0.8532, -1.031e-12, -0.5216, -0.8532, -1.158e-12, -0.616, 0.3766, -0.6919, -0.616, 0.3766, -0.6919, -0.616, 0.3766, -0.6919, -0.616, 0.3766, -0.6919, 0.5216, 0.8532, 1.982e-07, 0.5216, 0.8532, 1.982e-07, 0.5216, 0.8532, -7.961e-13, 0.5216, 0.8532, -1.122e-12, 0.616, -0.3766, 0.692, 0.616, -0.3766, 0.692, 0.616, -0.3766, 0.6919, 0.616, -0.3766, 0.6919, -0.5216, -0.8532, 5.946e-07, -0.5216, -0.8532, 5.946e-07, -0.5216, -0.8532, -1.031e-12, -0.5216, -0.8532, -7.057e-13, -0.616, 0.3766, -0.692, -0.616, 0.3766, -0.692, -0.616, 0.3766, -0.6919, -0.616, 0.3766, -0.6919, 0.5216, 0.8532, 0.0, 0.5216, 0.8532, 0.0, 0.5216, 0.8532, 1.982e-07, 0.5216, 0.8532, 1.982e-07, 0.616, -0.3766, 0.692, 0.616, -0.3766, 0.692, 0.616, -0.3766, 0.692, 0.616, -0.3766, 0.692, -0.5216, -0.8532, 7.928e-07, -0.5216, -0.8532, 7.928e-07, -0.5216, -0.8532, 5.946e-07, -0.5216, -0.8532, 5.946e-07, -0.2458, -0.512, -0.823, -0.2458, -0.512, -0.823, -0.2458, -0.512, -0.8231, -0.2458, -0.512, -0.8231, -0.9015, 0.4328, 3.925e-07, -0.9015, 0.4328, 3.925e-07, -0.9015, 0.4328, 2.944e-07, -0.9015, 0.4328, 2.944e-07, 0.1658, 0.4854, 0.8584, 0.1658, 0.4854, 0.8584, 0.1658, 0.4854, 0.8584, 0.1658, 0.4854, 0.8584, 0.8771, -0.4802, -0.006531, 0.8771, -0.4802, -0.006531, 0.8771, -0.4802, -0.006531, 0.8771, -0.4802, -0.006531, -0.2458, -0.512, -0.823, -0.2458, -0.512, -0.823, -0.2458, -0.512, -0.823, -0.2458, -0.512, -0.823, -0.9015, 0.4328, 3.434e-07, -0.9015, 0.4328, 3.434e-07, -0.9015, 0.4328, 3.925e-07, -0.9015, 0.4328, 3.925e-07, 0.2458, 0.512, 0.823, 0.2458, 0.512, 0.823, 0.2458, 0.512, 0.823, 0.2458, 0.512, 0.823, 0.9015, -0.4328, 2.944e-07, 0.9015, -0.4328, 2.944e-07, 0.9015, -0.4328, -3.925e-07, 0.9015, -0.4328, -3.925e-07, -0.2458, -0.512, -0.823, -0.2458, -0.512, -0.823, -0.2458, -0.512, -0.823, -0.2458, -0.512, -0.823, -0.9015, 0.4328, -1.962e-07, -0.9015, 0.4328, -1.962e-07, -0.9015, 0.4328, 3.434e-07, -0.9015, 0.4328, 3.434e-07, 0.2458, 0.512, 0.823, 0.2458, 0.512, 0.823, 0.2458, 0.512, 0.823, 0.2458, 0.512, 0.823, 0.9015, -0.4328, 4.906e-07, 0.9015, -0.4328, 4.906e-07, 0.9015, -0.4328, 2.944e-07, 0.9015, -0.4328, 2.944e-07, -0.2458, -0.512, -0.823, -0.2458, -0.512, -0.823, -0.2458, -0.512, -0.823, -0.2458, -0.512, -0.823, -0.9015, 0.4328, -1.962e-07, -0.9015, 0.4328, -1.962e-07, -0.9015, 0.4328, -1.962e-07, -0.9015, 0.4328, -1.962e-07, 0.2458, 0.512, 0.823, 0.2458, 0.512, 0.823, 0.2458, 0.512, 0.823, 0.2458, 0.512, 0.823, 0.9015, -0.4328, -9.812e-08, 0.9015, -0.4328, -9.812e-08, 0.9015, -0.4328, 4.906e-07, 0.9015, -0.4328, 4.906e-07, -0.2458, -0.512, -0.823, -0.2458, -0.512, -0.823, -0.2458, -0.512, -0.823, -0.2458, -0.512, -0.823, -0.9015, 0.4328, 1.962e-07, -0.9015, 0.4328, 1.962e-07, -0.9015, 0.4328, -1.962e-07, -0.9015, 0.4328, -1.962e-07, 0.2458, 0.512, 0.823, 0.2458, 0.512, 0.823, 0.2458, 0.512, 0.823, 0.2458, 0.512, 0.823, 0.9015, -0.4328, -1.962e-07, 0.9015, -0.4328, -1.962e-07, 0.9015, -0.4328, -9.812e-08, 0.9015, -0.4328, -9.812e-08, 0.5555, 0.2226, -0.8011, 0.5555, 0.2226, -0.8011, 0.5556, 0.2226, -0.8011, 0.5556, 0.2226, -0.8011, 0.4215, -0.9068, -0.005617, 0.4215, -0.9068, -0.005617, 0.4215, -0.9068, -0.005617, 0.4215, -0.9068, -0.005617, -0.5324, -0.1596, 0.8313, -0.5324, -0.1596, 0.8313, -0.5324, -0.1596, 0.8313, -0.5324, -0.1596, 0.8313, -0.372, 0.9282, -2.832e-07, -0.372, 0.9282, -2.832e-07, -0.372, 0.9282, -3.776e-07, -0.372, 0.9282, -3.776e-07, 0.5555, 0.2226, -0.8011, 0.5555, 0.2226, -0.8011, 0.5555, 0.2226, -0.8011, 0.5555, 0.2226, -0.8011, 0.372, -0.9282, 9.439e-08, 0.372, -0.9282, 9.439e-08, 0.372, -0.9282, 1.888e-07, 0.372, -0.9282, 1.888e-07, -0.5555, -0.2226, 0.8011, -0.5555, -0.2226, 0.8011, -0.5555, -0.2226, 0.8011, -0.5555, -0.2226, 0.8011, -0.372, 0.9282, -9.439e-08, -0.372, 0.9282, -9.439e-08, -0.372, 0.9282, -2.832e-07, -0.372, 0.9282, -2.832e-07, 0.5555, 0.2226, -0.8011, 0.5555, 0.2226, -0.8011, 0.5555, 0.2226, -0.8011, 0.5555, 0.2226, -0.8011, 0.372, -0.9282, 0.0, 0.372, -0.9282, 0.0, 0.372, -0.9282, 9.439e-08, 0.372, -0.9282, 9.439e-08, -0.5555, -0.2226, 0.8011, -0.5555, -0.2226, 0.8011, -0.5555, -0.2226, 0.8011, -0.5555, -0.2226, 0.8011, -0.372, 0.9282, 9.439e-08, -0.372, 0.9282, 9.439e-08, -0.372, 0.9282, -9.439e-08, -0.372, 0.9282, -9.439e-08, 0.5555, 0.2226, -0.8011, 0.5555, 0.2226, -0.8011, 0.5555, 0.2226, -0.8011, 0.5555, 0.2226, -0.8011, 0.372, -0.9282, 2.832e-07, 0.372, -0.9282, 2.832e-07, 0.372, -0.9282, 0.0, 0.372, -0.9282, 0.0, -0.5555, -0.2226, 0.8011, -0.5555, -0.2226, 0.8011, -0.5555, -0.2226, 0.8011, -0.5555, -0.2226, 0.8011, -0.372, 0.9282, -1.888e-07, -0.372, 0.9282, -1.888e-07, -0.372, 0.9282, 9.439e-08, -0.372, 0.9282, 9.439e-08, 0.5555, 0.2226, -0.8011, 0.5555, 0.2226, -0.8011, 0.5555, 0.2226, -0.8011, 0.5555, 0.2226, -0.8011, 0.372, -0.9282, 3.776e-07, 0.372, -0.9282, 3.776e-07, 0.372, -0.9282, 2.832e-07, 0.372, -0.9282, 2.832e-07, -0.5555, -0.2226, 0.8011, -0.5555, -0.2226, 0.8011, -0.5555, -0.2226, 0.8011, -0.5555, -0.2226, 0.8011, -0.372, 0.9282, -2.832e-07, -0.372, 0.9282, -2.832e-07, -0.372, 0.9282, -1.888e-07, -0.372, 0.9282, -1.888e-07, 0.5555, 0.2226, -0.8011, 0.5555, 0.2226, -0.8011, 0.5555, 0.2226, -0.8011, 0.5555, 0.2226, -0.8011, 0.372, -0.9282, 3.776e-07, 0.372, -0.9282, 3.776e-07, 0.372, -0.9282, 3.776e-07, 0.372, -0.9282, 3.776e-07, -0.5555, -0.2226, 0.8011, -0.5555, -0.2226, 0.8011, -0.5555, -0.2226, 0.8011, -0.5555, -0.2226, 0.8011, -0.372, 0.9282, -1.416e-07, -0.372, 0.9282, -1.416e-07, -0.372, 0.9282, -2.832e-07, -0.372, 0.9282, -2.832e-07, 0.5555, 0.2226, -0.8011, 0.5555, 0.2226, -0.8011, 0.5555, 0.2226, -0.8011, 0.5555, 0.2226, -0.8011, 0.372, -0.9282, 5.664e-07, 0.372, -0.9282, 5.664e-07, 0.372, -0.9282, 3.776e-07, 0.372, -0.9282, 3.776e-07, -0.5555, -0.2226, 0.8011, -0.5555, -0.2226, 0.8011, -0.5555, -0.2226, 0.8011, -0.5555, -0.2226, 0.8011, -0.372, 0.9282, -2.832e-07, -0.372, 0.9282, -2.832e-07, -0.372, 0.9282, -1.416e-07, -0.372, 0.9282, -1.416e-07, -0.6581, -0.2319, -0.7163, -0.6581, -0.2319, -0.7163, -0.6557, -0.2319, -0.7186, -0.6557, -0.2319, -0.7186, -0.2939, 0.9551, -0.03722, -0.2939, 0.9551, -0.03722, -0.2934, 0.9553, -0.03681, -0.2934, 0.9553, -0.03681, 0.663, 0.2333, 0.7113, 0.663, 0.2333, 0.7113, 0.6655, 0.2348, 0.7085, 0.6655, 0.2348, 0.7085, 0.2942, -0.955, 0.03705, 0.2942, -0.955, 0.03705, 0.2937, -0.9552, 0.03645, 0.2937, -0.9552, 0.03645, -0.6606, -0.2319, -0.714, -0.6606, -0.2319, -0.714, -0.6581, -0.2319, -0.7163, -0.6581, -0.2319, -0.7163, -0.2945, 0.9549, -0.03763, -0.2945, 0.9549, -0.03763, -0.2939, 0.9551, -0.03722, -0.2939, 0.9551, -0.03722, 0.6606, 0.2319, 0.714, 0.6606, 0.2319, 0.714, 0.663, 0.2333, 0.7113, 0.663, 0.2333, 0.7113, 0.2945, -0.9549, 0.03763, 0.2945, -0.9549, 0.03763, 0.2942, -0.955, 0.03705, 0.2942, -0.955, 0.03705, -0.6606, -0.2319, -0.714, -0.6606, -0.2319, -0.714, -0.6606, -0.2319, -0.714, -0.6606, -0.2319, -0.714, -0.2945, 0.9549, -0.03763, -0.2945, 0.9549, -0.03763, -0.2945, 0.9549, -0.03763, -0.2945, 0.9549, -0.03763, 0.6606, 0.2319, 0.714, 0.6606, 0.2319, 0.714, 0.6606, 0.2319, 0.714, 0.6606, 0.2319, 0.714, 0.2945, -0.9549, 0.03763, 0.2945, -0.9549, 0.03763, 0.2945, -0.9549, 0.03763, 0.2945, -0.9549, 0.03763, -0.6606, -0.2319, -0.714, -0.6606, -0.2319, -0.714, -0.6606, -0.2319, -0.714, -0.6606, -0.2319, -0.714, -0.2945, 0.9549, -0.03763, -0.2945, 0.9549, -0.03763, -0.2945, 0.9549, -0.03763, -0.2945, 0.9549, -0.03763, 0.6606, 0.2319, 0.714, 0.6606, 0.2319, 0.714, 0.6606, 0.2319, 0.714, 0.6606, 0.2319, 0.714, 0.2945, -0.9549, 0.03763, 0.2945, -0.9549, 0.03763, 0.2945, -0.9549, 0.03763, 0.2945, -0.9549, 0.03763, -0.6606, -0.2319, -0.714, -0.6606, -0.2319, -0.714, -0.6606, -0.2319, -0.714, -0.6606, -0.2319, -0.714, -0.2945, 0.9549, -0.03763, -0.2945, 0.9549, -0.03763, -0.2945, 0.9549, -0.03763, -0.2945, 0.9549, -0.03763, 0.6606, 0.2319, 0.714, 0.6606, 0.2319, 0.714, 0.6606, 0.2319, 0.714, 0.6606, 0.2319, 0.714, 0.2945, -0.9549, 0.03763, 0.2945, -0.9549, 0.03763, 0.2945, -0.9549, 0.03763, 0.2945, -0.9549, 0.03763, -0.6606, -0.2319, -0.714, -0.6606, -0.2319, -0.714, -0.6606, -0.2319, -0.714, -0.6606, -0.2319, -0.714, -0.2945, 0.9549, -0.03763, -0.2945, 0.9549, -0.03763, -0.2945, 0.9549, -0.03763, -0.2945, 0.9549, -0.03763, 0.6606, 0.2319, 0.714, 0.6606, 0.2319, 0.714, 0.6606, 0.2319, 0.714, 0.6606, 0.2319, 0.714, 0.2945, -0.9549, 0.03763, 0.2945, -0.9549, 0.03763, 0.2945, -0.9549, 0.03763, 0.2945, -0.9549, 0.03763, -0.6606, -0.2319, -0.714, -0.6606, -0.2319, -0.714, -0.6606, -0.2319, -0.714, -0.6606, -0.2319, -0.714, -0.2945, 0.9549, -0.03763, -0.2945, 0.9549, -0.03763, -0.2945, 0.9549, -0.03763, -0.2945, 0.9549, -0.03763, 0.6606, 0.2319, 0.714, 0.6606, 0.2319, 0.714, 0.6606, 0.2319, 0.714, 0.6606, 0.2319, 0.714, 0.2945, -0.9549, 0.03763, 0.2945, -0.9549, 0.03763, 0.2945, -0.9549, 0.03763, 0.2945, -0.9549, 0.03763, -0.6606, -0.2319, -0.714, -0.6606, -0.2319, -0.714, -0.6606, -0.2319, -0.714, -0.6606, -0.2319, -0.714, -0.2945, 0.9549, -0.03763, -0.2945, 0.9549, -0.03763, -0.2945, 0.9549, -0.03763, -0.2945, 0.9549, -0.03763, 0.6606, 0.2319, 0.714, 0.6606, 0.2319, 0.714, 0.6606, 0.2319, 0.714, 0.6606, 0.2319, 0.714, 0.2945, -0.9549, 0.03763, 0.2945, -0.9549, 0.03763, 0.2945, -0.9549, 0.03763, 0.2945, -0.9549, 0.03763, -0.6606, -0.2319, -0.714, -0.6606, -0.2319, -0.714, -0.6606, -0.2319, -0.714, -0.6606, -0.2319, -0.714, -0.2945, 0.9549, -0.03763, -0.2945, 0.9549, -0.03763, -0.2945, 0.9549, -0.03763, -0.2945, 0.9549, -0.03763, 0.6606, 0.2319, 0.714, 0.6606, 0.2319, 0.714, 0.6606, 0.2319, 0.714, 0.6606, 0.2319, 0.714, 0.2945, -0.9549, 0.03763, 0.2945, -0.9549, 0.03763, 0.2945, -0.9549, 0.03763, 0.2945, -0.9549, 0.03763])] * 3)])
me_icosphere_254 = bpy.data.meshes.new('Icosphere.254')
me_icosphere_254.from_pydata([(0.0, 0.0, -1.0), (0.7236, -0.5257, -0.4472), (-0.2764, -0.8506, -0.4472), (-0.8944, 0.0, -0.4472), (-0.2764, 0.8506, -0.4472), (0.7236, 0.5257, -0.4472), (0.2764, -0.8506, 0.4472), (-0.7236, -0.5257, 0.4472), (-0.7236, 0.5257, 0.4472), (0.2764, 0.8506, 0.4472), (0.8944, 0.0, 0.4472), (0.0, 0.0, 1.0), (0.6802, 1.806, 1.068), (0.4294, 0.7878, 0.9894), (1.422, 1.071, 1.188), (1.629, 1.941, 0.6357), (0.7639, 2.196, 0.09524), (0.0225, 1.483, 0.3138), (1.223, 0.2938, 0.5084), (1.965, 1.007, 0.2898), (1.558, 1.702, -0.3857), (0.5649, 1.419, -0.5847), (0.3581, 0.5487, -0.03206), (1.307, 0.684, -0.4644), (0.2977, 1.674, 0.3561), (1.506, 0.7964, 1.279), (-0.1637, 0.254, 1.279), (-1.195, 1.674, 1.279), (-0.1637, 3.094, 1.279), (1.506, 2.552, 1.279), (0.7591, 0.254, 2.772), (-0.9103, 0.7964, 2.772), (-0.9103, 2.552, 2.772), (0.7591, 3.094, 2.772), (1.791, 1.674, 2.772), (0.2977, 1.674, 3.695), (0.07673, 0.959, 1.432), (-0.5811, 1.642, 0.9015), (-0.01836, 0.892, 0.352), (0.009657, -0.01348, 0.9522), (-0.5358, 0.1768, 1.873), (-0.9009, 1.2, 1.841), (-1.055, 1.091, 0.0931), (-0.6896, 0.06827, 0.1245), (-1.009, -0.3737, 1.064), (-1.572, 0.3761, 1.614), (-1.6, 1.282, 1.014), (-1.667, 0.309, 0.5333), (-0.9653, -0.1403, 1.149), (-1.336, -0.5365, 2.049), (-1.196, -1.164, 1.217), (-1.458, -0.6222, 0.3547), (-1.759, 0.3398, 0.6539), (-1.684, 0.3927, 1.701), (-2.058, -1.263, 1.812), (-2.133, -1.316, 0.7646), (-2.481, -0.387, 0.4165), (-2.62, 0.2402, 1.249), (-2.359, -0.3013, 2.111), (-2.852, -0.7832, 1.317), (-2.384, 1.452, 2.239), (-2.747, 0.8592, 3.589), (-1.687, 1.942, 3.495), (-0.8881, 1.708, 2.226), (-1.454, 0.4804, 1.535), (-2.603, -0.04435, 2.377), (-1.475, 0.7495, 4.41), (-0.3259, 1.274, 3.568), (-0.1816, 0.3707, 2.356), (-1.241, -0.7124, 2.45), (-2.041, -0.4783, 3.719), (-0.5442, -0.2217, 3.706)], [], [(0, 1, 2), (1, 0, 5), (0, 2, 3), (0, 3, 4), (0, 4, 5), (1, 5, 10), (2, 1, 6), (3, 2, 7), (4, 3, 8), (5, 4, 9), (1, 10, 6), (2, 6, 7), (3, 7, 8), (4, 8, 9), (5, 9, 10), (6, 10, 11), (7, 6, 11), (8, 7, 11), (9, 8, 11), (10, 9, 11), (12, 13, 14), (13, 12, 17), (12, 14, 15), (12, 15, 16), (12, 16, 17), (13, 17, 22), (14, 13, 18), (15, 14, 19), (16, 15, 20), (17, 16, 21), (13, 22, 18), (14, 18, 19), (15, 19, 20), (16, 20, 21), (17, 21, 22), (18, 22, 23), (19, 18, 23), (20, 19, 23), (21, 20, 23), (22, 21, 23), (24, 25, 26), (25, 24, 29), (24, 26, 27), (24, 27, 28), (24, 28, 29), (25, 29, 34), (26, 25, 30), (27, 26, 31), (28, 27, 32), (29, 28, 33), (25, 34, 30), (26, 30, 31), (27, 31, 32), (28, 32, 33), (29, 33, 34), (30, 34, 35), (31, 30, 35), (32, 31, 35), (33, 32, 35), (34, 33, 35), (36, 38, 37), (37, 36, 41), (36, 39, 38), (36, 40, 39), (36, 41, 40), (37, 46, 41), (38, 42, 37), (39, 38, 43), (40, 44, 39), (41, 45, 40), (37, 42, 46), (38, 43, 42), (39, 44, 43), (40, 45, 44), (41, 46, 45), (42, 47, 46), (43, 47, 42), (44, 47, 43), (45, 47, 44), (46, 47, 45), (48, 49, 50), (49, 48, 53), (48, 50, 51), (48, 51, 52), (48, 52, 53), (49, 53, 58), (50, 49, 54), (51, 50, 55), (52, 51, 56), (53, 52, 57), (49, 58, 54), (50, 54, 55), (51, 55, 56), (52, 56, 57), (53, 57, 58), (54, 58, 59), (55, 54, 59), (56, 55, 59), (57, 56, 59), (58, 57, 59), (60, 61, 62), (61, 60, 65), (60, 62, 63), (60, 63, 64), (60, 64, 65), (61, 65, 70), (62, 61, 66), (63, 62, 67), (64, 63, 68), (65, 64, 69), (61, 70, 66), (62, 66, 67), (63, 67, 68), (64, 68, 69), (65, 69, 70), (66, 70, 71), (67, 66, 71), (68, 67, 71), (69, 68, 71), (70, 69, 71)])
me_icosphere_254.polygons.foreach_set('use_smooth', [True] * 120)
_k = set([(0, 1), (0, 2), (0, 3), (0, 4), (0, 5), (1, 2), (1, 5), (1, 6), (1, 10), (2, 3), (2, 6), (2, 7), (3, 4), (3, 7), (3, 8), (4, 5), (4, 8), (4, 9), (5, 9), (5, 10), (6, 7), (6, 10), (6, 11), (7, 8), (7, 11), (8, 9), (8, 11), (9, 10), (9, 11), (10, 11), (12, 13), (12, 14), (12, 15), (12, 16), (12, 17), (13, 14), (13, 17), (13, 18), (13, 22), (14, 15), (14, 18), (14, 19), (15, 16), (15, 19), (15, 20), (16, 17), (16, 20), (16, 21), (17, 21), (17, 22), (18, 19), (18, 22), (18, 23), (19, 20), (19, 23), (20, 21), (20, 23), (21, 22), (21, 23), (22, 23), (24, 25), (24, 26), (24, 27), (24, 28), (24, 29), (25, 26), (25, 29), (25, 30), (25, 34), (26, 27), (26, 30), (26, 31), (27, 28), (27, 31), (27, 32), (28, 29), (28, 32), (28, 33), (29, 33), (29, 34), (30, 31), (30, 34), (30, 35), (31, 32), (31, 35), (32, 33), (32, 35), (33, 34), (33, 35), (34, 35), (36, 38), (36, 39), (36, 40), (37, 38), (37, 42), (37, 46), (38, 42), (39, 40), (39, 44), (40, 41), (40, 44), (40, 45), (41, 45), (41, 46), (42, 43), (42, 46), (42, 47), (43, 44), (43, 47), (44, 45), (44, 47), (45, 46), (45, 47), (46, 47), (48, 49), (48, 50), (48, 51), (48, 52), (48, 53), (49, 50), (49, 53), (49, 54), (49, 58), (50, 51), (50, 54), (50, 55), (51, 52), (51, 55), (51, 56), (52, 53), (52, 56), (52, 57), (53, 57), (53, 58), (54, 55), (54, 58), (54, 59), (55, 56), (55, 59), (56, 57), (56, 59), (57, 58), (57, 59), (58, 59), (60, 61), (60, 62), (60, 63), (60, 64), (60, 65), (61, 62), (61, 65), (61, 66), (61, 70), (62, 63), (62, 66), (62, 67), (63, 64), (63, 67), (63, 68), (64, 65), (64, 68), (64, 69), (65, 69), (65, 70), (66, 67), (66, 70), (66, 71), (67, 68), (67, 71), (68, 69), (68, 71), (69, 70), (69, 71), (70, 71)])
me_icosphere_254.attributes.new('sharp_edge', 'BOOLEAN', 'EDGE').data.foreach_set('value', [ (min(e.vertices), max(e.vertices)) in _k for e in me_icosphere_254.edges])
_uv = me_icosphere_254.uv_layers.new(name='UVMap')
_uv.uv.foreach_set('vector', [0.1818, 0.0, 0.2727, 0.1575, 0.09091, 0.1575, 0.2727, 0.1575, 0.3636, 0.0, 0.4545, 0.1575, 0.9091, 0.0, 1.0, 0.1575, 0.8182, 0.1575, 0.7273, 0.0, 0.8182, 0.1575, 0.6364, 0.1575, 0.5455, 0.0, 0.6364, 0.1575, 0.4545, 0.1575, 0.2727, 0.1575, 0.4545, 0.1575, 0.3636, 0.3149, 0.09091, 0.1575, 0.2727, 0.1575, 0.1818, 0.3149, 0.8182, 0.1575, 1.0, 0.1575, 0.9091, 0.3149, 0.6364, 0.1575, 0.8182, 0.1575, 0.7273, 0.3149, 0.4545, 0.1575, 0.6364, 0.1575, 0.5455, 0.3149, 0.2727, 0.1575, 0.3636, 0.3149, 0.1818, 0.3149, 0.09091, 0.1575, 0.1818, 0.3149, 0.0, 0.3149, 0.8182, 0.1575, 0.9091, 0.3149, 0.7273, 0.3149, 0.6364, 0.1575, 0.7273, 0.3149, 0.5455, 0.3149, 0.4545, 0.1575, 0.5455, 0.3149, 0.3636, 0.3149, 0.1818, 0.3149, 0.3636, 0.3149, 0.2727, 0.4724, 0.0, 0.3149, 0.1818, 0.3149, 0.09091, 0.4724, 0.7273, 0.3149, 0.9091, 0.3149, 0.8182, 0.4724, 0.5455, 0.3149, 0.7273, 0.3149, 0.6364, 0.4724, 0.3636, 0.3149, 0.5455, 0.3149, 0.4545, 0.4724, 0.1818, 0.0, 0.2727, 0.1575, 0.09091, 0.1575, 0.2727, 0.1575, 0.3636, 0.0, 0.4545, 0.1575, 0.9091, 0.0, 1.0, 0.1575, 0.8182, 0.1575, 0.7273, 0.0, 0.8182, 0.1575, 0.6364, 0.1575, 0.5455, 0.0, 0.6364, 0.1575, 0.4545, 0.1575, 0.2727, 0.1575, 0.4545, 0.1575, 0.3636, 0.3149, 0.09091, 0.1575, 0.2727, 0.1575, 0.1818, 0.3149, 0.8182, 0.1575, 1.0, 0.1575, 0.9091, 0.3149, 0.6364, 0.1575, 0.8182, 0.1575, 0.7273, 0.3149, 0.4545, 0.1575, 0.6364, 0.1575, 0.5455, 0.3149, 0.2727, 0.1575, 0.3636, 0.3149, 0.1818, 0.3149, 0.09091, 0.1575, 0.1818, 0.3149, 0.0, 0.3149, 0.8182, 0.1575, 0.9091, 0.3149, 0.7273, 0.3149, 0.6364, 0.1575, 0.7273, 0.3149, 0.5455, 0.3149, 0.4545, 0.1575, 0.5455, 0.3149, 0.3636, 0.3149, 0.1818, 0.3149, 0.3636, 0.3149, 0.2727, 0.4724, 0.0, 0.3149, 0.1818, 0.3149, 0.09091, 0.4724, 0.7273, 0.3149, 0.9091, 0.3149, 0.8182, 0.4724, 0.5455, 0.3149, 0.7273, 0.3149, 0.6364, 0.4724, 0.3636, 0.3149, 0.5455, 0.3149, 0.4545, 0.4724, 0.1818, 0.0, 0.2727, 0.1575, 0.09091, 0.1575, 0.2727, 0.1575, 0.3636, 0.0, 0.4545, 0.1575, 0.9091, 0.0, 1.0, 0.1575, 0.8182, 0.1575, 0.7273, 0.0, 0.8182, 0.1575, 0.6364, 0.1575, 0.5455, 0.0, 0.6364, 0.1575, 0.4545, 0.1575, 0.2727, 0.1575, 0.4545, 0.1575, 0.3636, 0.3149, 0.09091, 0.1575, 0.2727, 0.1575, 0.1818, 0.3149, 0.8182, 0.1575, 1.0, 0.1575, 0.9091, 0.3149, 0.6364, 0.1575, 0.8182, 0.1575, 0.7273, 0.3149, 0.4545, 0.1575, 0.6364, 0.1575, 0.5455, 0.3149, 0.2727, 0.1575, 0.3636, 0.3149, 0.1818, 0.3149, 0.09091, 0.1575, 0.1818, 0.3149, 0.0, 0.3149, 0.8182, 0.1575, 0.9091, 0.3149, 0.7273, 0.3149, 0.6364, 0.1575, 0.7273, 0.3149, 0.5455, 0.3149, 0.4545, 0.1575, 0.5455, 0.3149, 0.3636, 0.3149, 0.1818, 0.3149, 0.3636, 0.3149, 0.2727, 0.4724, 0.0, 0.3149, 0.1818, 0.3149, 0.09091, 0.4724, 0.7273, 0.3149, 0.9091, 0.3149, 0.8182, 0.4724, 0.5455, 0.3149, 0.7273, 0.3149, 0.6364, 0.4724, 0.3636, 0.3149, 0.5455, 0.3149, 0.4545, 0.4724, 0.1818, 0.0, 0.09091, 0.1575, 0.2727, 0.1575, 0.2727, 0.1575, 0.3636, 0.0, 0.4545, 0.1575, 0.9091, 0.0, 0.8182, 0.1575, 1.0, 0.1575, 0.7273, 0.0, 0.6364, 0.1575, 0.8182, 0.1575, 0.5455, 0.0, 0.4545, 0.1575, 0.6364, 0.1575, 0.2727, 0.1575, 0.3636, 0.3149, 0.4545, 0.1575, 0.09091, 0.1575, 0.1818, 0.3149, 0.2727, 0.1575, 0.8182, 0.1575, 1.0, 0.1575, 0.9091, 0.3149, 0.6364, 0.1575, 0.7273, 0.3149, 0.8182, 0.1575, 0.4545, 0.1575, 0.5455, 0.3149, 0.6364, 0.1575, 0.2727, 0.1575, 0.1818, 0.3149, 0.3636, 0.3149, 0.09091, 0.1575, 0.0, 0.3149, 0.1818, 0.3149, 0.8182, 0.1575, 0.7273, 0.3149, 0.9091, 0.3149, 0.6364, 0.1575, 0.5455, 0.3149, 0.7273, 0.3149, 0.4545, 0.1575, 0.3636, 0.3149, 0.5455, 0.3149, 0.1818, 0.3149, 0.2727, 0.4724, 0.3636, 0.3149, 0.0, 0.3149, 0.09091, 0.4724, 0.1818, 0.3149, 0.7273, 0.3149, 0.8182, 0.4724, 0.9091, 0.3149, 0.5455, 0.3149, 0.6364, 0.4724, 0.7273, 0.3149, 0.3636, 0.3149, 0.4545, 0.4724, 0.5455, 0.3149, 0.1818, 0.0, 0.2727, 0.1575, 0.09091, 0.1575, 0.2727, 0.1575, 0.3636, 0.0, 0.4545, 0.1575, 0.9091, 0.0, 1.0, 0.1575, 0.8182, 0.1575, 0.7273, 0.0, 0.8182, 0.1575, 0.6364, 0.1575, 0.5455, 0.0, 0.6364, 0.1575, 0.4545, 0.1575, 0.2727, 0.1575, 0.4545, 0.1575, 0.3636, 0.3149, 0.09091, 0.1575, 0.2727, 0.1575, 0.1818, 0.3149, 0.8182, 0.1575, 1.0, 0.1575, 0.9091, 0.3149, 0.6364, 0.1575, 0.8182, 0.1575, 0.7273, 0.3149, 0.4545, 0.1575, 0.6364, 0.1575, 0.5455, 0.3149, 0.2727, 0.1575, 0.3636, 0.3149, 0.1818, 0.3149, 0.09091, 0.1575, 0.1818, 0.3149, 0.0, 0.3149, 0.8182, 0.1575, 0.9091, 0.3149, 0.7273, 0.3149, 0.6364, 0.1575, 0.7273, 0.3149, 0.5455, 0.3149, 0.4545, 0.1575, 0.5455, 0.3149, 0.3636, 0.3149, 0.1818, 0.3149, 0.3636, 0.3149, 0.2727, 0.4724, 0.0, 0.3149, 0.1818, 0.3149, 0.09091, 0.4724, 0.7273, 0.3149, 0.9091, 0.3149, 0.8182, 0.4724, 0.5455, 0.3149, 0.7273, 0.3149, 0.6364, 0.4724, 0.3636, 0.3149, 0.5455, 0.3149, 0.4545, 0.4724, 0.1818, 0.0, 0.2727, 0.1575, 0.09091, 0.1575, 0.2727, 0.1575, 0.3636, 0.0, 0.4545, 0.1575, 0.9091, 0.0, 1.0, 0.1575, 0.8182, 0.1575, 0.7273, 0.0, 0.8182, 0.1575, 0.6364, 0.1575, 0.5455, 0.0, 0.6364, 0.1575, 0.4545, 0.1575, 0.2727, 0.1575, 0.4545, 0.1575, 0.3636, 0.3149, 0.09091, 0.1575, 0.2727, 0.1575, 0.1818, 0.3149, 0.8182, 0.1575, 1.0, 0.1575, 0.9091, 0.3149, 0.6364, 0.1575, 0.8182, 0.1575, 0.7273, 0.3149, 0.4545, 0.1575, 0.6364, 0.1575, 0.5455, 0.3149, 0.2727, 0.1575, 0.3636, 0.3149, 0.1818, 0.3149, 0.09091, 0.1575, 0.1818, 0.3149, 0.0, 0.3149, 0.8182, 0.1575, 0.9091, 0.3149, 0.7273, 0.3149, 0.6364, 0.1575, 0.7273, 0.3149, 0.5455, 0.3149, 0.4545, 0.1575, 0.5455, 0.3149, 0.3636, 0.3149, 0.1818, 0.3149, 0.3636, 0.3149, 0.2727, 0.4724, 0.0, 0.3149, 0.1818, 0.3149, 0.09091, 0.4724, 0.7273, 0.3149, 0.9091, 0.3149, 0.8182, 0.4724, 0.5455, 0.3149, 0.7273, 0.3149, 0.6364, 0.4724, 0.3636, 0.3149, 0.5455, 0.3149, 0.4545, 0.4724])
me_icosphere_254.materials.append(mat_material_010)
me_icosphere_254.update()
me_icosphere_254.normals_split_custom_set([tuple(v) for v in zip(*[iter([0.1876, -0.5774, -0.7947, 0.1876, -0.5774, -0.7947, 0.1876, -0.5774, -0.7947, 0.6071, 0.0, -0.7947, 0.6071, 0.0, -0.7947, 0.6071, 0.0, -0.7947, -0.4911, -0.3568, -0.7947, -0.4911, -0.3568, -0.7947, -0.4911, -0.3568, -0.7947, -0.4911, 0.3568, -0.7947, -0.4911, 0.3568, -0.7947, -0.4911, 0.3568, -0.7947, 0.1876, 0.5774, -0.7947, 0.1876, 0.5774, -0.7947, 0.1876, 0.5774, -0.7947, 0.9822, 0.0, -0.1876, 0.9822, 0.0, -0.1876, 0.9822, 0.0, -0.1876, 0.3035, -0.9342, -0.1876, 0.3035, -0.9342, -0.1876, 0.3035, -0.9342, -0.1876, -0.7946, -0.5774, -0.1876, -0.7946, -0.5774, -0.1876, -0.7946, -0.5774, -0.1876, -0.7946, 0.5774, -0.1876, -0.7946, 0.5774, -0.1876, -0.7946, 0.5774, -0.1876, 0.3035, 0.9342, -0.1876, 0.3035, 0.9342, -0.1876, 0.3035, 0.9342, -0.1876, 0.7946, -0.5774, 0.1876, 0.7946, -0.5774, 0.1876, 0.7946, -0.5774, 0.1876, -0.3035, -0.9342, 0.1876, -0.3035, -0.9342, 0.1876, -0.3035, -0.9342, 0.1876, -0.9822, 0.0, 0.1876, -0.9822, 0.0, 0.1876, -0.9822, 0.0, 0.1876, -0.3035, 0.9342, 0.1876, -0.3035, 0.9342, 0.1876, -0.3035, 0.9342, 0.1876, 0.7946, 0.5774, 0.1876, 0.7946, 0.5774, 0.1876, 0.7946, 0.5774, 0.1876, 0.4911, -0.3568, 0.7947, 0.4911, -0.3568, 0.7947, 0.4911, -0.3568, 0.7947, -0.1876, -0.5774, 0.7947, -0.1876, -0.5774, 0.7947, -0.1876, -0.5774, 0.7947, -0.6071, 0.0, 0.7947, -0.6071, 0.0, 0.7947, -0.6071, 0.0, 0.7947, -0.1876, 0.5774, 0.7947, -0.1876, 0.5774, 0.7947, -0.1876, 0.5774, 0.7947, 0.4911, 0.3568, 0.7947, 0.4911, 0.3568, 0.7947, 0.4911, 0.3568, 0.7947, -0.1883, -0.02948, 0.9817, -0.1883, -0.02948, 0.9817, -0.1883, -0.02948, 0.9817, -0.7755, 0.1435, 0.6148, -0.7755, 0.1435, 0.6148, -0.7755, 0.1435, 0.6148, 0.3149, 0.4543, 0.8333, 0.3149, 0.4543, 0.8333, 0.3149, 0.4543, 0.8333, 0.03875, 0.9263, 0.3748, 0.03875, 0.9263, 0.3748, 0.03875, 0.9263, 0.3748, -0.6352, 0.7342, 0.2398, -0.6352, 0.7342, 0.2398, -0.6352, 0.7342, 0.2398, -0.9106, -0.3838, 0.1534, -0.9106, -0.3838, 0.1534, -0.9106, -0.3838, 0.1534, 0.03952, -0.6637, 0.7469, 0.03952, -0.6637, 0.7469, 0.03952, -0.6637, 0.7469, 0.8538, 0.119, 0.5069, 0.8538, 0.119, 0.5069, 0.8538, 0.119, 0.5069, 0.4069, 0.8827, -0.235, 0.4069, 0.8827, -0.235, 0.4069, 0.8827, -0.235, -0.6835, 0.5719, -0.4535, -0.6835, 0.5719, -0.4535, -0.6835, 0.5719, -0.4535, -0.4069, -0.8827, 0.235, -0.4069, -0.8827, 0.235, -0.4069, -0.8827, 0.235, 0.6835, -0.5719, 0.4535, 0.6835, -0.5719, 0.4535, 0.6835, -0.5719, 0.4535, 0.9106, 0.3838, -0.1534, 0.9106, 0.3838, -0.1534, 0.9106, 0.3838, -0.1534, -0.03952, 0.6637, -0.7469, -0.03952, 0.6637, -0.7469, -0.03952, 0.6637, -0.7469, -0.8538, -0.119, -0.5069, -0.8538, -0.119, -0.5069, -0.8538, -0.119, -0.5069, -0.03875, -0.9263, -0.3748, -0.03875, -0.9263, -0.3748, -0.03875, -0.9263, -0.3748, 0.6352, -0.7342, -0.2398, 0.6352, -0.7342, -0.2398, 0.6352, -0.7342, -0.2398, 0.7755, -0.1435, -0.6148, 0.7755, -0.1435, -0.6148, 0.7755, -0.1435, -0.6148, 0.1883, 0.02948, -0.9817, 0.1883, 0.02948, -0.9817, 0.1883, 0.02948, -0.9817, -0.3149, -0.4543, -0.8333, -0.3149, -0.4543, -0.8333, -0.3149, -0.4543, -0.8333, 0.1876, -0.5774, -0.7947, 0.1876, -0.5774, -0.7947, 0.1876, -0.5774, -0.7947, 0.6071, 4.468e-08, -0.7947, 0.6071, 4.468e-08, -0.7947, 0.6071, 4.468e-08, -0.7947, -0.4911, -0.3568, -0.7947, -0.4911, -0.3568, -0.7947, -0.4911, -0.3568, -0.7947, -0.4911, 0.3568, -0.7947, -0.4911, 0.3568, -0.7947, -0.4911, 0.3568, -0.7947, 0.1876, 0.5774, -0.7947, 0.1876, 0.5774, -0.7947, 0.1876, 0.5774, -0.7947, 0.9822, 0.0, -0.1876, 0.9822, 0.0, -0.1876, 0.9822, 0.0, -0.1876, 0.3035, -0.9342, -0.1876, 0.3035, -0.9342, -0.1876, 0.3035, -0.9342, -0.1876, -0.7946, -0.5774, -0.1876, -0.7946, -0.5774, -0.1876, -0.7946, -0.5774, -0.1876, -0.7946, 0.5774, -0.1876, -0.7946, 0.5774, -0.1876, -0.7946, 0.5774, -0.1876, 0.3035, 0.9342, -0.1876, 0.3035, 0.9342, -0.1876, 0.3035, 0.9342, -0.1876, 0.7946, -0.5774, 0.1876, 0.7946, -0.5774, 0.1876, 0.7946, -0.5774, 0.1876, -0.3035, -0.9342, 0.1876, -0.3035, -0.9342, 0.1876, -0.3035, -0.9342, 0.1876, -0.9822, -1.603e-08, 0.1876, -0.9822, -1.603e-08, 0.1876, -0.9822, -1.603e-08, 0.1876, -0.3035, 0.9342, 0.1876, -0.3035, 0.9342, 0.1876, -0.3035, 0.9342, 0.1876, 0.7946, 0.5774, 0.1876, 0.7946, 0.5774, 0.1876, 0.7946, 0.5774, 0.1876, 0.4911, -0.3568, 0.7947, 0.4911, -0.3568, 0.7947, 0.4911, -0.3568, 0.7947, -0.1876, -0.5774, 0.7947, -0.1876, -0.5774, 0.7947, -0.1876, -0.5774, 0.7947, -0.6071, -8.936e-08, 0.7947, -0.6071, -8.936e-08, 0.7947, -0.6071, -8.936e-08, 0.7947, -0.1876, 0.5774, 0.7947, -0.1876, 0.5774, 0.7947, -0.1876, 0.5774, 0.7947, 0.4911, 0.3568, 0.7947, 0.4911, 0.3568, 0.7947, 0.4911, 0.3568, 0.7947, 0.7562, 0.6456, -0.1066, 0.7562, 0.6456, -0.1066, 0.7562, 0.6456, -0.1066, -0.398, -0.7706, -0.4978, -0.398, -0.7706, -0.4978, -0.398, -0.7706, -0.4978, 0.9959, -0.02621, -0.08603, 0.9959, -0.02621, -0.08603, 0.9959, -0.02621, -0.08603, 0.7859, -0.3165, 0.5312, 0.7859, -0.3165, 0.5312, 0.7859, -0.3165, 0.5312, 0.4164, 0.1759, 0.892, 0.4164, 0.1759, 0.892, 0.4164, 0.1759, 0.892, -0.2826, 0.9015, 0.3278, -0.2826, 0.9015, 0.3278, -0.2826, 0.9015, 0.3278, 0.2969, 0.6993, -0.6502, 0.2969, 0.6993, -0.6502, 0.2969, 0.6993, -0.6502, -0.6849, 0.3877, 0.6169, -0.6849, 0.3877, 0.6169, -0.6849, 0.3877, 0.6169, 0.3451, -0.8574, 0.3817, 0.3451, -0.8574, 0.3817, 0.3451, -0.8574, 0.3817, -0.2529, -0.06066, 0.9656, -0.2529, -0.06066, 0.9656, -0.2529, -0.06066, 0.9656, -0.3451, 0.8574, -0.3817, -0.3451, 0.8574, -0.3817, -0.3451, 0.8574, -0.3817, 0.2529, 0.06066, -0.9656, 0.2529, 0.06066, -0.9656, 0.2529, 0.06066, -0.9656, 0.2826, -0.9015, -0.3278, 0.2826, -0.9015, -0.3278, 0.2826, -0.9015, -0.3278, -0.2969, -0.6993, 0.6502, -0.2969, -0.6993, 0.6502, -0.2969, -0.6993, 0.6502, -0.6849, 0.3877, 0.6169, -0.6849, 0.3877, 0.6169, -0.6849, 0.3877, 0.6169, -0.7859, 0.3165, -0.5312, -0.7859, 0.3165, -0.5312, -0.7859, 0.3165, -0.5312, -0.4164, -0.1759, -0.892, -0.4164, -0.1759, -0.892, -0.4164, -0.1759, -0.892, -0.398, -0.7706, -0.4978, -0.398, -0.7706, -0.4978, -0.398, -0.7706, -0.4978, -0.7562, -0.6456, 0.1066, -0.7562, -0.6456, 0.1066, -0.7562, -0.6456, 0.1066, -0.9959, 0.02621, 0.08603, -0.9959, 0.02621, 0.08603, -0.9959, 0.02621, 0.08603, 0.9345, -0.191, 0.3005, 0.9345, -0.191, 0.3005, 0.9345, -0.191, 0.3005, 0.7301, 0.4619, 0.5036, 0.7301, 0.4619, 0.5036, 0.7301, 0.4619, 0.5036, 0.8832, -0.2269, -0.4104, 0.8832, -0.2269, -0.4104, 0.8832, -0.2269, -0.4104, 0.6472, 0.4038, -0.6466, 0.6472, 0.4038, -0.6466, 0.6472, 0.4038, -0.6466, 0.5525, 0.8295, -0.08174, 0.5525, 0.8295, -0.08174, 0.5525, 0.8295, -0.08174, 0.1455, 0.3943, 0.9074, 0.1455, 0.3943, 0.9074, 0.1455, 0.3943, 0.9074, 0.4762, -0.6621, 0.5787, 0.4762, -0.6621, 0.5787, 0.4762, -0.6621, 0.5787, 0.3933, -0.7202, -0.5715, 0.3933, -0.7202, -0.5715, 0.3933, -0.7202, -0.5715, 0.01137, 0.3003, -0.9538, 0.01137, 0.3003, -0.9538, 0.01137, 0.3003, -0.9538, -0.1417, 0.9891, -0.03977, -0.1417, 0.9891, -0.03977, -0.1417, 0.9891, -0.03977, -0.01137, -0.3003, 0.9538, -0.01137, -0.3003, 0.9538, -0.01137, -0.3003, 0.9538, 0.1417, -0.9891, 0.03977, 0.1417, -0.9891, 0.03977, 0.1417, -0.9891, 0.03977, -0.1455, -0.3943, -0.9074, -0.1455, -0.3943, -0.9074, -0.1455, -0.3943, -0.9074, -0.4762, 0.6621, -0.5787, -0.4762, 0.6621, -0.5787, -0.4762, 0.6621, -0.5787, -0.3933, 0.7202, 0.5715, -0.3933, 0.7202, 0.5715, -0.3933, 0.7202, 0.5715, -0.6472, -0.4038, 0.6466, -0.6472, -0.4038, 0.6466, -0.6472, -0.4038, 0.6466, -0.5525, -0.8295, 0.08174, -0.5525, -0.8295, 0.08174, -0.5525, -0.8295, 0.08174, -0.7301, -0.4619, -0.5036, -0.7301, -0.4619, -0.5036, -0.7301, -0.4619, -0.5036, -0.9345, 0.191, -0.3005, -0.9345, 0.191, -0.3005, -0.9345, 0.191, -0.3005, -0.8832, 0.2269, 0.4104, -0.8832, 0.2269, 0.4104, -0.8832, 0.2269, 0.4104, -0.7047, 0.6996, 0.1178, -0.7047, 0.6996, 0.1178, -0.7047, 0.6996, 0.1178, -0.9706, 0.1225, -0.207, -0.9706, 0.1225, -0.207, -0.9706, 0.1225, -0.207, -0.1647, 0.9463, -0.2782, -0.1647, 0.9463, -0.2782, -0.1647, 0.9463, -0.2782, -0.09682, 0.5216, -0.8477, -0.09682, 0.5216, -0.8477, -0.09682, 0.5216, -0.8477, -0.5949, 0.01242, -0.8037, -0.5949, 0.01242, -0.8037, -0.5949, 0.01242, -0.8037, -0.8708, -0.4382, 0.2231, -0.8708, -0.4382, 0.2231, -0.8708, -0.4382, 0.2231, -0.4405, 0.4957, 0.7485, -0.4405, 0.4957, 0.7485, -0.4405, 0.4957, 0.7485, 0.4333, 0.8948, 0.1078, 0.4333, 0.8948, 0.1078, 0.4333, 0.8948, 0.1078, 0.5431, 0.2075, -0.8136, 0.5431, 0.2075, -0.8136, 0.5431, 0.2075, -0.8136, -0.2629, -0.6163, -0.7424, -0.2629, -0.6163, -0.7424, -0.2629, -0.6163, -0.7424, -0.5431, -0.2075, 0.8136, -0.5431, -0.2075, 0.8136, -0.5431, -0.2075, 0.8136, 0.2629, 0.6163, 0.7424, 0.2629, 0.6163, 0.7424, 0.2629, 0.6163, 0.7424, 0.8708, 0.4382, -0.2231, 0.8708, 0.4382, -0.2231, 0.8708, 0.4382, -0.2231, 0.4405, -0.4957, -0.7485, 0.4405, -0.4957, -0.7485, 0.4405, -0.4957, -0.7485, -0.4333, -0.8948, -0.1078, -0.4333, -0.8948, -0.1078, -0.4333, -0.8948, -0.1078, 0.09682, -0.5216, 0.8477, 0.09682, -0.5216, 0.8477, 0.09682, -0.5216, 0.8477, 0.5949, -0.01242, 0.8037, 0.5949, -0.01242, 0.8037, 0.5949, -0.01242, 0.8037, 0.9706, -0.1225, 0.207, 0.9706, -0.1225, 0.207, 0.9706, -0.1225, 0.207, 0.7047, -0.6996, -0.1178, 0.7047, -0.6996, -0.1178, 0.7047, -0.6996, -0.1178, 0.1647, -0.9463, 0.2782, 0.1647, -0.9463, 0.2782, 0.1647, -0.9463, 0.2782])] * 3)])

# ---- objects
ob_cube = bpy.data.objects.new('Cube', me_cube)
ob_cube_054 = bpy.data.objects.new('Cube.054', me_cube_092)
ob_icosphere_072 = bpy.data.objects.new('Icosphere.072', me_icosphere_254)

# ---- transforms, parenting, visibility, modifiers, constraints
ob_cube.location = (0.0, 0.0, 0.0)
ob_cube.lock_rotations_4d = False
ob_cube.empty_display_type = 'ARROWS'
ob_cube.lineart.crease_threshold = 0.0
ob_cube_054.location = (7.304, 0.06198, -0.2907)
ob_cube_054.rotation_euler = (7.615e-08, 5.258e-09, -3.018)
ob_cube_054.scale = (7.262, 7.262, 7.262)
ob_cube_054.color = (0.8, 0.8, 0.8, 1.0)
ob_icosphere_072.location = (-5.272, 16.53, 62.55)
ob_icosphere_072.rotation_euler = (-0.8962, -0.5254, -3.033)
ob_icosphere_072.scale = (12.6, 12.6, 12.6)
ob_icosphere_072.color = (0.8, 0.8, 0.8, 1.0)

# ---- collection membership
col_collection.objects.link(ob_cube)
col_collection.objects.link(ob_cube_054)
col_collection.objects.link(ob_icosphere_072)

# ---- scene / render settings (as saved in the file)
scene.frame_start = 1; scene.frame_end = 250; scene.frame_set(1)
scene.render.engine = 'BLENDER_EEVEE_NEXT'
scene.cycles.sampling_pattern = 'TABULATED_SOBOL'
scene.cycles.use_light_tree = False
scene.view_settings.view_transform = 'Filmic'
bpy.context.view_layer.update()

# ---- added for rendering (the .blend has no active camera and no usable light): camera, sun
cam_auto = bpy.data.cameras.new('AutoCamera')
cam_auto.lens = 50.0
cam_auto.sensor_width = 36.0
cam_auto.clip_end = 2897.89
ob_auto_camera = bpy.data.objects.new('AutoCamera', cam_auto)
scene.collection.objects.link(ob_auto_camera)
ob_auto_camera.location = (169.561, -204.486, 189.705)
ob_auto_camera.rotation_euler = (1.09748, -7.21219e-08, 0.694738)
scene.camera = ob_auto_camera
light_auto_sun = bpy.data.lights.new('AutoSun', 'SUN')
light_auto_sun.energy = 3.0
light_auto_sun.angle = 0.0523599
ob_auto_sun = bpy.data.objects.new('AutoSun', light_auto_sun)
scene.collection.objects.link(ob_auto_sun)
ob_auto_sun.rotation_euler = (0.872665, 0.174533, 0.523599)
bpy.context.view_layer.update()

